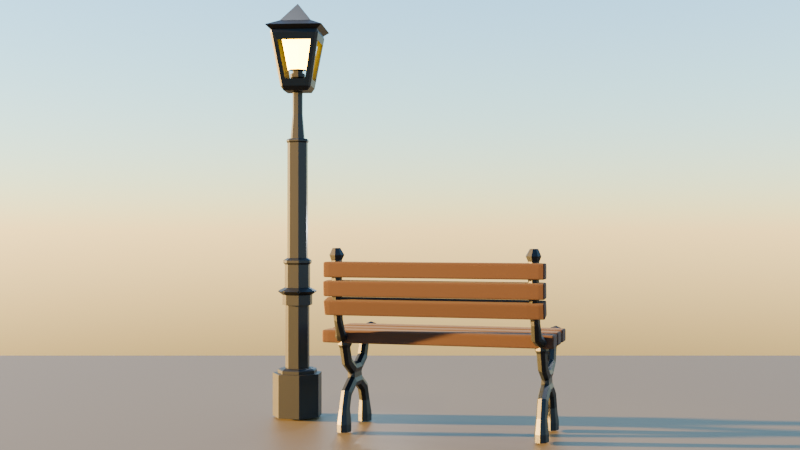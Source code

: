 # Source: lantern.blend  (saved by Blender 4.4.32; exported with 4.5.12 LTS)
import bpy
from mathutils import Matrix  # noqa: F401  (used for matrix-valued properties, if any)

bpy.ops.wm.read_factory_settings(use_empty=True)
scene = bpy.context.scene
scene.name = 'Scene'

# ---- collections
col_collection = bpy.data.collections.new('Collection'); scene.collection.children.link(col_collection)

# ---- materials (node trees are filled in below, after node groups)
mat_bench_metal = bpy.data.materials.new('bench metal')
mat_light = bpy.data.materials.new('light')
mat_wood_bench = bpy.data.materials.new('wood bench')
mat_material_002 = bpy.data.materials.new('Material.002')

# ---- material node trees
mat_bench_metal.use_nodes = True; mat_bench_metal.node_tree.nodes.clear()
_N = mat_bench_metal.node_tree.nodes; _L = mat_bench_metal.node_tree.links
n0 = _N.new('ShaderNodeBsdfPrincipled'); n0.name = 'Principled BSDF'; n0.location = (10, 300)
n0.inputs[0].default_value = (0.002731, 0.006049, 0.01096, 1.0)
n0.inputs[1].default_value = 0.4818
n0.inputs[2].default_value = 0.4818
n1 = _N.new('ShaderNodeOutputMaterial'); n1.name = 'Material Output'; n1.location = (300, 300)
_L.new(n0.outputs[0], n1.inputs[0])
n1.is_active_output = True
mat_light.use_nodes = True; mat_light.node_tree.nodes.clear()
_N = mat_light.node_tree.nodes; _L = mat_light.node_tree.links
n0 = _N.new('ShaderNodeBsdfPrincipled'); n0.name = 'Principled BSDF'; n0.location = (10, 300)
n0.inputs[0].default_value = (0.8003, 0.5478, 0.02605, 1.0)
n0.inputs[27].default_value = (1.0, 0.5052, 0.0, 1.0)
n0.inputs[28].default_value = 39.9
n1 = _N.new('ShaderNodeOutputMaterial'); n1.name = 'Material Output'; n1.location = (300, 300)
_L.new(n0.outputs[0], n1.inputs[0])
n1.is_active_output = True
mat_wood_bench.use_nodes = True; mat_wood_bench.node_tree.nodes.clear()
_N = mat_wood_bench.node_tree.nodes; _L = mat_wood_bench.node_tree.links
n0 = _N.new('ShaderNodeBsdfPrincipled'); n0.name = 'Principled BSDF'; n0.location = (10, 300)
n0.inputs[0].default_value = (0.03434, 0.01298, 0.006512, 1.0)
n0.inputs[2].default_value = 1.0
n1 = _N.new('ShaderNodeOutputMaterial'); n1.name = 'Material Output'; n1.location = (300, 300)
_L.new(n0.outputs[0], n1.inputs[0])
n1.is_active_output = True
mat_material_002.use_nodes = True; mat_material_002.node_tree.nodes.clear()
_N = mat_material_002.node_tree.nodes; _L = mat_material_002.node_tree.links
n0 = _N.new('ShaderNodeBsdfPrincipled'); n0.name = 'Principled BSDF'; n0.location = (10, 300)
n0.inputs[0].default_value = (0.07578, 0.0588, 0.0258, 1.0)
n1 = _N.new('ShaderNodeOutputMaterial'); n1.name = 'Material Output'; n1.location = (300, 300)
_L.new(n0.outputs[0], n1.inputs[0])
n1.is_active_output = True

# ---- world
world_world = bpy.data.worlds.new('World'); scene.world = world_world
world_world.use_nodes = True; world_world.node_tree.nodes.clear()
_N = world_world.node_tree.nodes; _L = world_world.node_tree.links
n0 = _N.new('ShaderNodeOutputWorld'); n0.name = 'World Output'; n0.location = (300, 300)
n1 = _N.new('ShaderNodeBackground'); n1.name = 'Background'; n1.location = (10, 300)
n2 = _N.new('ShaderNodeTexSky'); n2.name = 'Sky Texture'; n2.location = (-190, 273)
n2.sun_size = 0.0322
n2.sun_elevation = 0.1152
n2.air_density = 1.236
n2.dust_density = 0.0
n2.ozone_density = 3.677
_L.new(n1.outputs[0], n0.inputs[0])
_L.new(n2.outputs[0], n1.inputs[0])
n0.is_active_output = True
world_world.color = (0.05088, 0.05088, 0.05088)
world_world.sun_shadow_jitter_overblur = 0.0

# ---- cameras
cam_camera = bpy.data.cameras.new('Camera')
cam_camera.clip_end = 100.0
cam_camera.ortho_scale = 7.314

# ---- lights
light_light_001 = bpy.data.lights.new('Light.001', 'POINT')
light_light_001.energy = 2e+04
light_light_001.shadow_soft_size = 0.1
light_light_003 = bpy.data.lights.new('Light.003', 'POINT')
light_light_003.energy = 2000.0
light_light_003.shadow_soft_size = 0.1
light_light_004 = bpy.data.lights.new('Light.004', 'POINT')
light_light_004.energy = 2000.0
light_light_004.shadow_soft_size = 0.1

# ---- meshes
me_cylinder = bpy.data.meshes.new('Cylinder')
me_cylinder.from_pydata([(1.798e-08, 1.514, -0.976), (1.798e-08, 1.514, -0.3316), (1.184, 0.9442, -0.976), (1.184, 0.9442, -0.3316), (1.476, -0.337, -0.976), (1.476, -0.337, -0.3316), (0.6571, -1.364, -0.976), (0.6571, -1.364, -0.3316), (-0.6571, -1.364, -0.976), (-0.6571, -1.364, -0.3316), (-1.476, -0.337, -0.976), (-1.476, -0.337, -0.3316), (-1.184, 0.9442, -0.976), (-1.184, 0.9442, -0.3316), (1.54e-08, 1.212, -0.3316), (0.9475, 0.7556, -0.3316), (1.181, -0.2697, -0.3316), (0.5258, -1.092, -0.3316), (-0.5258, -1.092, -0.3316), (-1.181, -0.2697, -0.3316), (-0.9475, 0.7556, -0.3316), (1.54e-08, 1.212, -0.2861), (0.9475, 0.7556, -0.2861), (1.181, -0.2697, -0.2861), (0.5258, -1.092, -0.2861), (-0.5258, -1.092, -0.2861), (-1.181, -0.2697, -0.2861), (-0.9475, 0.7556, -0.2861), (1.345e-08, 0.7462, -0.2564), (0.5834, 0.4653, -0.2564), (0.7275, -0.166, -0.2564), (0.3238, -0.6723, -0.2564), (-0.3238, -0.6723, -0.2564), (-0.7275, -0.166, -0.2564), (-0.5834, 0.4653, -0.2564), (1.345e-08, 0.7462, 0.6881), (0.5834, 0.4653, 0.6881), (0.7275, -0.166, 0.6881), (0.3238, -0.6723, 0.6881), (-0.3238, -0.6723, 0.6881), (-0.7275, -0.166, 0.6881), (-0.5834, 0.4653, 0.6881), (8.551e-09, 0.9232, 0.6881), (0.7218, 0.5756, 0.6881), (0.9, -0.2054, 0.6881), (0.4006, -0.8318, 0.6881), (-0.4006, -0.8318, 0.6881), (-0.9, -0.2054, 0.6881), (-0.7218, 0.5756, 0.6881), (8.551e-09, 0.9232, 0.8379), (0.7218, 0.5756, 0.8379), (0.9, -0.2054, 0.8379), (0.4006, -0.8318, 0.8379), (-0.4006, -0.8318, 0.8379), (-0.9, -0.2054, 0.8379), (-0.7218, 0.5756, 0.8379), (7.075e-09, 0.7857, 0.9498), (0.6143, 0.4899, 0.9498), (0.766, -0.1748, 0.9498), (0.3409, -0.7079, 0.9498), (-0.3409, -0.7079, 0.9498), (-0.766, -0.1748, 0.9498), (-0.6143, 0.4899, 0.9498), (7.075e-09, 0.7857, 1.294), (0.6143, 0.4899, 1.294), (0.766, -0.1748, 1.294), (0.3409, -0.7079, 1.294), (-0.3409, -0.7079, 1.294), (-0.766, -0.1748, 1.294), (-0.6143, 0.4899, 1.294), (-1.193e-07, 0.6315, 1.395), (0.4937, 0.3938, 1.395), (0.6157, -0.1405, 1.395), (0.274, -0.569, 1.395), (-0.274, -0.569, 1.395), (-0.6157, -0.1405, 1.395), (-0.4937, 0.3938, 1.395), (-1.193e-07, 0.6315, 3.124), (0.4937, 0.3938, 3.124), (0.6157, -0.1405, 3.124), (0.274, -0.569, 3.124), (-0.274, -0.569, 3.124), (-0.6157, -0.1405, 3.124), (-0.4937, 0.3938, 3.124), (-1.193e-07, 0.6315, 3.184), (0.4937, 0.3938, 3.184), (0.6157, -0.1405, 3.184), (0.274, -0.569, 3.184), (-0.274, -0.569, 3.184), (-0.6157, -0.1405, 3.184), (-0.4937, 0.3938, 3.184), (-1.226e-07, 0.4417, 3.184), (0.3453, 0.2754, 3.184), (0.4306, -0.09828, 3.184), (0.1916, -0.3979, 3.184), (-0.1916, -0.3979, 3.184), (-0.4306, -0.09828, 3.184), (-0.3453, 0.2754, 3.184), (-1.26e-07, 0.3127, 3.926), (0.2445, 0.1949, 3.926), (0.3048, -0.06958, 3.926), (0.1357, -0.2817, 3.926), (-0.1357, -0.2817, 3.926), (-0.3048, -0.06958, 3.926), (-0.2445, 0.1949, 3.926), (-0.7398, -0.7398, 3.895), (-0.7848, -0.9164, 3.96), (-0.9164, -0.7848, 3.96), (-1.3, -1.432, 4.734), (-1.373, -1.373, 4.783), (-1.432, -1.3, 4.734), (-0.7398, 0.7398, 3.895), (-0.9164, 0.7848, 3.96), (-0.7848, 0.9164, 3.96), (-1.373, 1.373, 4.783), (-1.3, 1.432, 4.734), (-1.432, 1.3, 4.734), (0.7398, -0.7398, 3.895), (0.9164, -0.7848, 3.96), (0.7848, -0.9164, 3.96), (1.373, -1.373, 4.783), (1.3, -1.432, 4.734), (1.432, -1.3, 4.734), (0.7398, 0.7398, 3.895), (0.7848, 0.9164, 3.96), (0.9164, 0.7848, 3.96), (1.373, 1.373, 4.783), (1.432, 1.3, 4.734), (1.3, 1.432, 4.734), (-3.214e-09, 1.607e-09, 5.226), (-0.9263, -0.9263, 4.936), (-0.9263, 0.9263, 4.936), (0.9263, -0.9263, 4.936), (0.9263, 0.9263, 4.936), (1.686, 1.686, 4.846), (1.686, -1.686, 4.846), (-1.686, 1.686, 4.846), (-1.686, -1.686, 4.846), (-0.2445, 0.1949, 3.555), (-1.26e-07, 0.3127, 3.555), (-0.1357, -0.2817, 3.555), (-0.3048, -0.06958, 3.555), (0.3048, -0.06958, 3.555), (0.1357, -0.2817, 3.555), (0.2445, 0.1949, 3.555), (0.1555, 0.124, 4.037), (-1.282e-07, 0.1989, 4.037), (0.1939, -0.04425, 4.037), (0.08628, -0.1792, 4.037), (-0.08628, -0.1792, 4.037), (-0.1939, -0.04425, 4.037), (-0.1555, 0.124, 4.037), (0.1217, 0.09702, 4.037), (-1.294e-07, 0.1556, 4.037), (0.1517, -0.03463, 4.037), (0.06752, -0.1402, 4.037), (-0.06752, -0.1402, 4.037), (-0.1517, -0.03463, 4.037), (-0.1217, 0.09702, 4.037), (0.3624, 0.289, 4.109), (-1.181e-07, 0.4635, 4.109), (0.4519, -0.1031, 4.109), (0.2011, -0.4176, 4.109), (-0.2011, -0.4176, 4.109), (-0.4519, -0.1031, 4.109), (-0.3624, 0.289, 4.109), (0.3624, 0.289, 4.164), (-1.181e-07, 0.4635, 4.164), (0.4519, -0.1031, 4.164), (0.2011, -0.4176, 4.164), (-0.2011, -0.4176, 4.164), (-0.4519, -0.1031, 4.164), (-0.3624, 0.289, 4.164), (0.2544, 0.2028, 4.164), (-1.261e-07, 0.3253, 4.164), (0.3172, -0.0724, 4.164), (0.1412, -0.2931, 4.164), (-0.1412, -0.2931, 4.164), (-0.3172, -0.0724, 4.164), (-0.2544, 0.2028, 4.164), (0.2544, 0.2028, 4.201), (-1.261e-07, 0.3253, 4.201), (0.3172, -0.0724, 4.201), (0.1412, -0.2931, 4.201), (-0.1412, -0.2931, 4.201), (-0.3172, -0.0724, 4.201), (-0.2544, 0.2028, 4.201), (-0.7848, -0.9164, 3.96), (-1.3, -1.432, 4.734), (0.7848, -0.9164, 3.96), (1.3, -1.432, 4.734), (-0.6003, -0.977, 4.065), (-0.9947, -1.371, 4.629), (0.6003, -0.977, 4.065), (0.9947, -1.371, 4.629), (-0.977, -0.6003, 4.065), (-1.371, -0.9947, 4.629), (-0.977, 0.6003, 4.065), (-1.371, 0.9947, 4.629), (-0.6003, 0.977, 4.065), (-0.9947, 1.371, 4.629), (0.6003, 0.977, 4.065), (0.9947, 1.371, 4.629), (0.977, -0.6003, 4.065), (1.371, -0.9947, 4.629), (0.977, 0.6003, 4.065), (1.371, 0.9947, 4.629), (0.1929, 0.1538, 4.247), (-1.306e-07, 0.2467, 4.247), (0.2405, -0.0549, 4.247), (0.1071, -0.2223, 4.247), (-0.1071, -0.2223, 4.247), (-0.2405, -0.0549, 4.247), (-0.1929, 0.1538, 4.247), (0.4604, 0.3671, 4.221), (-1.139e-07, 0.5888, 4.221), (0.5741, -0.131, 4.221), (0.2555, -0.5305, 4.221), (-0.2555, -0.5305, 4.221), (-0.5741, -0.131, 4.221), (-0.4604, 0.3671, 4.221), (0.8625, 0.6878, 4.864), (-8.703e-08, 1.103, 4.864), (1.076, -0.2455, 4.864), (0.4787, -0.994, 4.864), (-0.4787, -0.994, 4.864), (-1.076, -0.2455, 4.864), (-0.8625, 0.6878, 4.864), (-0.8444, 0.8473, 0.8938), (-0.864, 0.689, 0.8687), (-1.014, 0.6347, 0.8938), (-0.8632, 0.6884, 0.9117), (-0.136, 1.188, 0.8938), (4.21e-09, 1.104, 0.9117), (0.136, 1.188, 0.8938), (5.421e-09, 1.105, 0.8687), (-0.6382, -1.012, 0.8938), (-0.4795, -0.9957, 0.8687), (-0.3931, -1.13, 0.8938), (-0.479, -0.9947, 0.9117), (-1.128, -0.3971, 0.8938), (-1.076, -0.2457, 0.9117), (-1.189, -0.1319, 0.8938), (-1.077, -0.2459, 0.8687), (1.128, -0.3971, 0.8938), (1.077, -0.2459, 0.8687), (1.189, -0.1319, 0.8938), (1.076, -0.2457, 0.9117), (0.6382, -1.012, 0.8938), (0.479, -0.9947, 0.9117), (0.3931, -1.13, 0.8938), (0.4795, -0.9957, 0.8687), (0.8444, 0.8473, 0.8938), (0.8632, 0.6884, 0.9117), (1.014, 0.6347, 0.8938), (0.864, 0.689, 0.8687), (-0.6907, 0.5508, 1.357), (-0.6927, 0.5524, 1.322), (-3.051e-08, 0.886, 1.322), (-7.505e-08, 0.8834, 1.357), (-0.3833, -0.7959, 1.357), (-0.3844, -0.7983, 1.322), (-0.8638, -0.1972, 1.322), (-0.8613, -0.1966, 1.357), (0.8613, -0.1966, 1.357), (0.8638, -0.1972, 1.322), (0.3844, -0.7983, 1.322), (0.3833, -0.7959, 1.357), (0.6951, 0.5543, 1.322), (0.6931, 0.5527, 1.357), (1.613e-08, 1.155, -0.2738), (1.623e-08, 0.9934, -0.2564), (0.7767, 0.6194, -0.2564), (0.9032, 0.7203, -0.2738), (0.9685, -0.2211, -0.2564), (1.126, -0.2571, -0.2738), (0.431, -0.895, -0.2564), (0.5012, -1.041, -0.2738), (-0.431, -0.895, -0.2564), (-0.5012, -1.041, -0.2738), (-0.9685, -0.2211, -0.2564), (-1.126, -0.2571, -0.2738), (-0.7767, 0.6194, -0.2564), (-0.9032, 0.7203, -0.2738), (-0.543, 0.433, 3.163), (-0.543, 0.433, 3.145), (-1.175e-07, 0.6945, 3.145), (-1.175e-07, 0.6945, 3.163), (-0.3013, -0.6257, 3.163), (-0.3013, -0.6257, 3.145), (-0.6771, -0.1545, 3.145), (-0.6771, -0.1545, 3.163), (0.6771, -0.1545, 3.163), (0.6771, -0.1545, 3.145), (0.3013, -0.6257, 3.145), (0.3013, -0.6257, 3.163), (0.543, 0.433, 3.145), (0.543, 0.433, 3.163)], [], [(0, 1, 3, 2), (2, 3, 5, 4), (4, 5, 7, 6), (6, 7, 9, 8), (8, 9, 11, 10), (7, 5, 16, 17), (10, 11, 13, 12), (12, 13, 1, 0), (0, 2, 4, 6, 8, 10, 12), (20, 19, 26, 27), (13, 11, 19, 20), (9, 7, 17, 18), (1, 13, 20, 14), (5, 3, 15, 16), (11, 9, 18, 19), (3, 1, 14, 15), (274, 272, 29, 30), (18, 17, 24, 25), (16, 15, 22, 23), (14, 20, 27, 21), (19, 18, 25, 26), (17, 16, 23, 24), (15, 14, 21, 22), (280, 278, 32, 33), (282, 280, 33, 34), (25, 24, 277, 279), (271, 282, 34, 28), (278, 276, 31, 32), (276, 274, 30, 31), (29, 28, 35, 36), (23, 22, 273, 275), (21, 27, 283, 270), (26, 25, 279, 281), (24, 23, 275, 277), (22, 21, 270, 273), (27, 26, 281, 283), (35, 41, 48, 42), (34, 33, 40, 41), (32, 31, 38, 39), (30, 29, 36, 37), (28, 34, 41, 35), (33, 32, 39, 40), (31, 30, 37, 38), (43, 42, 49, 50), (40, 39, 46, 47), (38, 37, 44, 45), (36, 35, 42, 43), (41, 40, 47, 48), (39, 38, 45, 46), (37, 36, 43, 44), (55, 54, 243, 242, 230, 229), (48, 47, 54, 55), (46, 45, 52, 53), (44, 43, 50, 51), (42, 48, 55, 49), (47, 46, 53, 54), (45, 44, 51, 52), (58, 57, 64, 65), (53, 52, 251, 250, 238, 237), (51, 50, 255, 254, 246, 245), (239, 238, 250, 249, 59, 60), (49, 55, 229, 228, 232, 235), (54, 53, 237, 236, 240, 243), (52, 51, 245, 244, 248, 251), (247, 246, 254, 253, 57, 58), (50, 49, 235, 234, 252, 255), (253, 252, 234, 233, 56, 57), (249, 248, 244, 247, 58, 59), (241, 240, 236, 239, 60, 61), (233, 232, 228, 231, 62, 56), (69, 68, 262, 257), (56, 62, 69, 63), (61, 60, 67, 68), (59, 58, 65, 66), (57, 56, 63, 64), (62, 61, 68, 69), (60, 59, 66, 67), (74, 73, 80, 81), (67, 66, 266, 261), (65, 64, 268, 265), (260, 267, 73, 74), (63, 69, 257, 258), (68, 67, 261, 262), (66, 65, 265, 266), (264, 269, 71, 72), (64, 63, 258, 268), (269, 259, 70, 71), (267, 264, 72, 73), (263, 260, 74, 75), (259, 256, 76, 70), (83, 82, 290, 285), (72, 71, 78, 79), (70, 76, 83, 77), (75, 74, 81, 82), (73, 72, 79, 80), (71, 70, 77, 78), (76, 75, 82, 83), (90, 89, 96, 97), (81, 80, 294, 289), (79, 78, 296, 293), (288, 295, 87, 88), (77, 83, 285, 286), (82, 81, 289, 290), (80, 79, 293, 294), (292, 297, 85, 86), (78, 77, 286, 296), (297, 287, 84, 85), (295, 292, 86, 87), (291, 288, 88, 89), (287, 284, 90, 84), (139, 138, 104, 98), (88, 87, 94, 95), (86, 85, 92, 93), (84, 90, 97, 91), (89, 88, 95, 96), (87, 86, 93, 94), (85, 84, 91, 92), (98, 104, 151, 146), (141, 140, 102, 103), (143, 142, 100, 101), (144, 139, 98, 99), (138, 141, 103, 104), (140, 143, 101, 102), (142, 144, 99, 100), (120, 126, 134, 135), (105, 106, 107), (108, 109, 110), (111, 112, 113), (114, 115, 116), (117, 118, 119), (120, 121, 122), (123, 124, 125), (126, 127, 128), (111, 105, 107, 112), (106, 108, 110, 107), (109, 114, 116, 110), (115, 113, 112, 116), (123, 111, 113, 124), (114, 126, 128, 115), (127, 125, 124, 128), (117, 123, 125, 118), (126, 120, 122, 127), (121, 119, 118, 122), (105, 117, 119, 106), (120, 109, 108, 121), (111, 123, 117, 105), (132, 133, 129), (130, 132, 129), (133, 131, 129), (136, 137, 130, 131), (134, 136, 131, 133), (135, 134, 133, 132), (131, 130, 129), (109, 120, 135, 137), (114, 109, 137, 136), (126, 114, 136, 134), (137, 135, 132, 130), (93, 92, 144, 142), (95, 94, 143, 140), (97, 96, 141, 138), (92, 91, 139, 144), (94, 93, 142, 143), (96, 95, 140, 141), (91, 97, 138, 139), (151, 150, 157, 158), (103, 102, 149, 150), (101, 100, 147, 148), (99, 98, 146, 145), (104, 103, 150, 151), (102, 101, 148, 149), (100, 99, 145, 147), (153, 158, 165, 160), (149, 148, 155, 156), (147, 145, 152, 154), (146, 151, 158, 153), (150, 149, 156, 157), (148, 147, 154, 155), (145, 146, 153, 152), (157, 156, 163, 164), (155, 154, 161, 162), (152, 153, 160, 159), (158, 157, 164, 165), (156, 155, 162, 163), (154, 152, 159, 161), (161, 159, 166, 168), (172, 171, 178, 179), (160, 165, 172, 167), (164, 163, 170, 171), (162, 161, 168, 169), (159, 160, 167, 166), (165, 164, 171, 172), (163, 162, 169, 170), (174, 179, 186, 181), (170, 169, 176, 177), (168, 166, 173, 175), (167, 172, 179, 174), (171, 170, 177, 178), (169, 168, 175, 176), (166, 167, 174, 173), (184, 183, 210, 211), (178, 177, 184, 185), (176, 175, 182, 183), (173, 174, 181, 180), (179, 178, 185, 186), (177, 176, 183, 184), (175, 173, 180, 182), (121, 108, 188, 190), (106, 119, 189, 187), (108, 106, 187, 188), (119, 121, 190, 189), (187, 189, 193, 191), (188, 187, 191, 192), (190, 188, 192, 194), (189, 190, 194, 193), (116, 112, 197, 198), (110, 116, 198, 196), (107, 110, 196, 195), (112, 107, 195, 197), (124, 113, 199, 201), (113, 115, 200, 199), (128, 124, 201, 202), (115, 128, 202, 200), (125, 127, 206, 205), (122, 118, 203, 204), (127, 122, 204, 206), (118, 125, 205, 203), (212, 211, 218, 219), (182, 180, 207, 209), (181, 186, 213, 208), (185, 184, 211, 212), (183, 182, 209, 210), (180, 181, 208, 207), (186, 185, 212, 213), (216, 214, 221, 223), (210, 209, 216, 217), (207, 208, 215, 214), (213, 212, 219, 220), (211, 210, 217, 218), (209, 207, 214, 216), (208, 213, 220, 215), (221, 222, 227, 226, 225, 224, 223), (215, 220, 227, 222), (219, 218, 225, 226), (217, 216, 223, 224), (214, 215, 222, 221), (220, 219, 226, 227), (218, 217, 224, 225), (228, 229, 230, 231), (232, 233, 234, 235), (236, 237, 238, 239), (240, 241, 242, 243), (244, 245, 246, 247), (248, 249, 250, 251), (252, 253, 254, 255), (231, 230, 242, 241, 61, 62), (269, 264, 265, 268), (267, 260, 261, 266), (263, 256, 257, 262), (259, 269, 268, 258), (264, 267, 266, 265), (260, 263, 262, 261), (256, 259, 258, 257), (256, 263, 75, 76), (273, 270, 271, 272), (275, 273, 272, 274), (277, 275, 274, 276), (279, 277, 276, 278), (281, 279, 278, 280), (283, 281, 280, 282), (270, 283, 282, 271), (272, 271, 28, 29), (297, 292, 293, 296), (295, 288, 289, 294), (291, 284, 285, 290), (287, 297, 296, 286), (292, 295, 294, 293), (288, 291, 290, 289), (284, 287, 286, 285), (284, 291, 89, 90)])
me_cylinder.polygons.foreach_set('material_index', [0, 0, 0, 0, 0, 0, 0, 0, 0, 0, 0, 0, 0, 0, 0, 0, 0, 0, 0, 0, 0, 0, 0, 0, 0, 0, 0, 0, 0, 0, 0, 0, 0, 0, 0, 0, 0, 0, 0, 0, 0, 0, 0, 0, 0, 0, 0, 0, 0, 0, 0, 0, 0, 0, 0, 0, 0, 0, 0, 0, 0, 0, 0, 0, 0, 0, 0, 0, 0, 0, 0, 0, 0, 0, 0, 0, 0, 0, 0, 0, 0, 0, 0, 0, 0, 0, 0, 0, 0, 0, 0, 0, 0, 0, 0, 0, 0, 0, 0, 0, 0, 0, 0, 0, 0, 0, 0, 0, 0, 0, 0, 0, 0, 0, 0, 0, 0, 0, 0, 0, 0, 0, 0, 0, 0, 0, 0, 0, 0, 0, 0, 0, 0, 0, 0, 0, 0, 0, 0, 0, 0, 0, 0, 0, 0, 0, 0, 0, 0, 0, 0, 0, 0, 0, 0, 0, 0, 0, 0, 0, 0, 0, 0, 0, 0, 0, 0, 0, 0, 0, 0, 0, 0, 0, 0, 0, 0, 0, 0, 0, 0, 0, 0, 0, 0, 0, 0, 0, 0, 0, 0, 0, 0, 0, 0, 0, 0, 0, 0, 0, 0, 0, 0, 0, 0, 0, 0, 0, 0, 0, 0, 0, 0, 0, 0, 0, 0, 0, 0, 0, 0, 0, 0, 0, 0, 0, 0, 0, 0, 0, 0, 0, 0, 1, 0, 0, 0, 0, 0, 0, 0, 1, 1, 1, 1, 1, 1, 0, 0, 0, 0, 0, 0, 0, 0, 0, 0, 0, 0, 0, 0, 0, 0, 0, 0, 0, 0, 0, 0, 0, 0, 0, 0, 0, 0, 0, 0, 0, 0])
_uv = me_cylinder.uv_layers.new(name='UVMap')
_uv.uv.foreach_set('vector', [1.0, 0.5, 1.0, 1.0, 0.8571, 1.0, 0.8571, 0.5, 0.8571, 0.5, 0.8571, 1.0, 0.7143, 1.0, 0.7143, 0.5, 0.7143, 0.5, 0.7143, 1.0, 0.5714, 1.0, 0.5714, 0.5, 0.5714, 0.5, 0.5714, 1.0, 0.4286, 1.0, 0.4286, 0.5, 0.4286, 0.5, 0.4286, 1.0, 0.2857, 1.0, 0.2857, 0.5, 0.5714, 1.0, 0.7143, 1.0, 0.7143, 1.0, 0.5714, 1.0, 0.2857, 0.5, 0.2857, 1.0, 0.1429, 1.0, 0.1429, 0.5, 0.1429, 0.5, 0.1429, 1.0, 2.98e-08, 1.0, 2.98e-08, 0.5, 0.75, 0.49, 0.9376, 0.3996, 0.984, 0.1966, 0.8541, 0.03377, 0.6459, 0.03377, 0.516, 0.1966, 0.5624, 0.3996, 0.1429, 1.0, 0.2857, 1.0, 0.2857, 1.0, 0.1429, 1.0, 0.1429, 1.0, 0.2857, 1.0, 0.2857, 1.0, 0.1429, 1.0, 0.4286, 1.0, 0.5714, 1.0, 0.5714, 1.0, 0.4286, 1.0, 2.98e-08, 1.0, 0.1429, 1.0, 0.1429, 1.0, 2.98e-08, 1.0, 0.7143, 1.0, 0.8571, 1.0, 0.8571, 1.0, 0.7143, 1.0, 0.2857, 1.0, 0.4286, 1.0, 0.4286, 1.0, 0.2857, 1.0, 0.8571, 1.0, 1.0, 1.0, 1.0, 1.0, 0.8571, 1.0, 0.7143, 1.0, 0.8571, 1.0, 0.8571, 1.0, 0.7143, 1.0, 0.4286, 1.0, 0.5714, 1.0, 0.5714, 1.0, 0.4286, 1.0, 0.7143, 1.0, 0.8571, 1.0, 0.8571, 1.0, 0.7143, 1.0, 2.98e-08, 1.0, 0.1429, 1.0, 0.1429, 1.0, 2.98e-08, 1.0, 0.2857, 1.0, 0.4286, 1.0, 0.4286, 1.0, 0.2857, 1.0, 0.5714, 1.0, 0.7143, 1.0, 0.7143, 1.0, 0.5714, 1.0, 0.8571, 1.0, 1.0, 1.0, 1.0, 1.0, 0.8571, 1.0, 0.2857, 1.0, 0.4286, 1.0, 0.4286, 1.0, 0.2857, 1.0, 0.1429, 1.0, 0.2857, 1.0, 0.2857, 1.0, 0.1429, 1.0, 0.4286, 1.0, 0.5714, 1.0, 0.5714, 1.0, 0.4286, 1.0, 2.98e-08, 1.0, 0.1429, 1.0, 0.1429, 1.0, 2.98e-08, 1.0, 0.4286, 1.0, 0.5714, 1.0, 0.5714, 1.0, 0.4286, 1.0, 0.5714, 1.0, 0.7143, 1.0, 0.7143, 1.0, 0.5714, 1.0, 0.8571, 1.0, 1.0, 1.0, 1.0, 1.0, 0.8571, 1.0, 0.7143, 1.0, 0.8571, 1.0, 0.8571, 1.0, 0.7143, 1.0, 2.98e-08, 1.0, 0.1429, 1.0, 0.1429, 1.0, 2.98e-08, 1.0, 0.2857, 1.0, 0.4286, 1.0, 0.4286, 1.0, 0.2857, 1.0, 0.5714, 1.0, 0.7143, 1.0, 0.7143, 1.0, 0.5714, 1.0, 0.8571, 1.0, 1.0, 1.0, 1.0, 1.0, 0.8571, 1.0, 0.1429, 1.0, 0.2857, 1.0, 0.2857, 1.0, 0.1429, 1.0, 2.98e-08, 1.0, 0.1429, 1.0, 0.1429, 1.0, 2.98e-08, 1.0, 0.1429, 1.0, 0.2857, 1.0, 0.2857, 1.0, 0.1429, 1.0, 0.4286, 1.0, 0.5714, 1.0, 0.5714, 1.0, 0.4286, 1.0, 0.7143, 1.0, 0.8571, 1.0, 0.8571, 1.0, 0.7143, 1.0, 2.98e-08, 1.0, 0.1429, 1.0, 0.1429, 1.0, 2.98e-08, 1.0, 0.2857, 1.0, 0.4286, 1.0, 0.4286, 1.0, 0.2857, 1.0, 0.5714, 1.0, 0.7143, 1.0, 0.7143, 1.0, 0.5714, 1.0, 0.8571, 1.0, 1.0, 1.0, 1.0, 1.0, 0.8571, 1.0, 0.2857, 1.0, 0.4286, 1.0, 0.4286, 1.0, 0.2857, 1.0, 0.5714, 1.0, 0.7143, 1.0, 0.7143, 1.0, 0.5714, 1.0, 0.8571, 1.0, 1.0, 1.0, 1.0, 1.0, 0.8571, 1.0, 0.1429, 1.0, 0.2857, 1.0, 0.2857, 1.0, 0.1429, 1.0, 0.4286, 1.0, 0.5714, 1.0, 0.5714, 1.0, 0.4286, 1.0, 0.7143, 1.0, 0.8571, 1.0, 0.8571, 1.0, 0.7143, 1.0, 0.1429, 1.0, 0.2857, 1.0, 0.2857, 1.0, 0.2659, 1.0, 0.1627, 1.0, 0.1429, 1.0, 0.1429, 1.0, 0.2857, 1.0, 0.2857, 1.0, 0.1429, 1.0, 0.4286, 1.0, 0.5714, 1.0, 0.5714, 1.0, 0.4286, 1.0, 0.7143, 1.0, 0.8571, 1.0, 0.8571, 1.0, 0.7143, 1.0, 2.98e-08, 1.0, 0.1429, 1.0, 0.1429, 1.0, 2.98e-08, 1.0, 0.2857, 1.0, 0.4286, 1.0, 0.4286, 1.0, 0.2857, 1.0, 0.5714, 1.0, 0.7143, 1.0, 0.7143, 1.0, 0.5714, 1.0, 0.7143, 1.0, 0.8571, 1.0, 0.8571, 1.0, 0.7143, 1.0, 0.4286, 1.0, 0.5714, 1.0, 0.5714, 1.0, 0.5516, 1.0, 0.4484, 1.0, 0.4286, 1.0, 0.7143, 1.0, 0.8571, 1.0, 0.8571, 1.0, 0.8373, 1.0, 0.7341, 1.0, 0.7143, 1.0, 0.4286, 1.0, 0.4484, 1.0, 0.5516, 1.0, 0.5714, 1.0, 0.5714, 1.0, 0.4286, 1.0, 2.98e-08, 1.0, 0.1429, 1.0, 0.1429, 1.0, 0.123, 1.0, 0.01982, 1.0, 2.98e-08, 1.0, 0.2857, 1.0, 0.4286, 1.0, 0.4286, 1.0, 0.4088, 1.0, 0.3055, 1.0, 0.2857, 1.0, 0.5714, 1.0, 0.7143, 1.0, 0.7143, 1.0, 0.6945, 1.0, 0.5912, 1.0, 0.5714, 1.0, 0.7143, 1.0, 0.7341, 1.0, 0.8373, 1.0, 0.8571, 1.0, 0.8571, 1.0, 0.7143, 1.0, 0.8571, 1.0, 1.0, 1.0, 1.0, 1.0, 0.9802, 1.0, 0.877, 1.0, 0.8571, 1.0, 0.8571, 1.0, 0.877, 1.0, 0.9802, 1.0, 1.0, 1.0, 1.0, 1.0, 0.8571, 1.0, 0.5714, 1.0, 0.5912, 1.0, 0.6945, 1.0, 0.7143, 1.0, 0.7143, 1.0, 0.5714, 1.0, 0.2857, 1.0, 0.3055, 1.0, 0.4088, 1.0, 0.4286, 1.0, 0.4286, 1.0, 0.2857, 1.0, 2.98e-08, 1.0, 0.01982, 1.0, 0.123, 1.0, 0.1429, 1.0, 0.1429, 1.0, 2.98e-08, 1.0, 0.1429, 1.0, 0.2857, 1.0, 0.2857, 1.0, 0.1429, 1.0, 2.98e-08, 1.0, 0.1429, 1.0, 0.1429, 1.0, 2.98e-08, 1.0, 0.2857, 1.0, 0.4286, 1.0, 0.4286, 1.0, 0.2857, 1.0, 0.5714, 1.0, 0.7143, 1.0, 0.7143, 1.0, 0.5714, 1.0, 0.8571, 1.0, 1.0, 1.0, 1.0, 1.0, 0.8571, 1.0, 0.1429, 1.0, 0.2857, 1.0, 0.2857, 1.0, 0.1429, 1.0, 0.4286, 1.0, 0.5714, 1.0, 0.5714, 1.0, 0.4286, 1.0, 0.4286, 1.0, 0.5714, 1.0, 0.5714, 1.0, 0.4286, 1.0, 0.4286, 1.0, 0.5714, 1.0, 0.5714, 1.0, 0.4286, 1.0, 0.7143, 1.0, 0.8571, 1.0, 0.8571, 1.0, 0.7143, 1.0, 0.4286, 1.0, 0.5714, 1.0, 0.5714, 1.0, 0.4286, 1.0, 2.98e-08, 1.0, 0.1429, 1.0, 0.1429, 1.0, 2.98e-08, 1.0, 0.2857, 1.0, 0.4286, 1.0, 0.4286, 1.0, 0.2857, 1.0, 0.5714, 1.0, 0.7143, 1.0, 0.7143, 1.0, 0.5714, 1.0, 0.7143, 1.0, 0.8571, 1.0, 0.8571, 1.0, 0.7143, 1.0, 0.8571, 1.0, 1.0, 1.0, 1.0, 1.0, 0.8571, 1.0, 0.8571, 1.0, 1.0, 1.0, 1.0, 1.0, 0.8571, 1.0, 0.5714, 1.0, 0.7143, 1.0, 0.7143, 1.0, 0.5714, 1.0, 0.2857, 1.0, 0.4286, 1.0, 0.4286, 1.0, 0.2857, 1.0, 2.98e-08, 1.0, 0.1429, 1.0, 0.1429, 1.0, 2.98e-08, 1.0, 0.1429, 1.0, 0.2857, 1.0, 0.2857, 1.0, 0.1429, 1.0, 0.7143, 1.0, 0.8571, 1.0, 0.8571, 1.0, 0.7143, 1.0, 2.98e-08, 1.0, 0.1429, 1.0, 0.1429, 1.0, 2.98e-08, 1.0, 0.2857, 1.0, 0.4286, 1.0, 0.4286, 1.0, 0.2857, 1.0, 0.5714, 1.0, 0.7143, 1.0, 0.7143, 1.0, 0.5714, 1.0, 0.8571, 1.0, 1.0, 1.0, 1.0, 1.0, 0.8571, 1.0, 0.1429, 1.0, 0.2857, 1.0, 0.2857, 1.0, 0.1429, 1.0, 0.1429, 1.0, 0.2857, 1.0, 0.2857, 1.0, 0.1429, 1.0, 0.4286, 1.0, 0.5714, 1.0, 0.5714, 1.0, 0.4286, 1.0, 0.7143, 1.0, 0.8571, 1.0, 0.8571, 1.0, 0.7143, 1.0, 0.4286, 1.0, 0.5714, 1.0, 0.5714, 1.0, 0.4286, 1.0, 2.98e-08, 1.0, 0.1429, 1.0, 0.1429, 1.0, 2.98e-08, 1.0, 0.2857, 1.0, 0.4286, 1.0, 0.4286, 1.0, 0.2857, 1.0, 0.5714, 1.0, 0.7143, 1.0, 0.7143, 1.0, 0.5714, 1.0, 0.7143, 1.0, 0.8571, 1.0, 0.8571, 1.0, 0.7143, 1.0, 0.8571, 1.0, 1.0, 1.0, 1.0, 1.0, 0.8571, 1.0, 0.8571, 1.0, 1.0, 1.0, 1.0, 1.0, 0.8571, 1.0, 0.5714, 1.0, 0.7143, 1.0, 0.7143, 1.0, 0.5714, 1.0, 0.2857, 1.0, 0.4286, 1.0, 0.4286, 1.0, 0.2857, 1.0, 2.98e-08, 1.0, 0.1429, 1.0, 0.1429, 1.0, 2.98e-08, 1.0, 2.98e-08, 1.0, 0.1429, 1.0, 0.1429, 1.0, 2.98e-08, 1.0, 0.4286, 1.0, 0.5714, 1.0, 0.5714, 1.0, 0.4286, 1.0, 0.7143, 1.0, 0.8571, 1.0, 0.8571, 1.0, 0.7143, 1.0, 2.98e-08, 1.0, 0.1429, 1.0, 0.1429, 1.0, 2.98e-08, 1.0, 0.2857, 1.0, 0.4286, 1.0, 0.4286, 1.0, 0.2857, 1.0, 0.5714, 1.0, 0.7143, 1.0, 0.7143, 1.0, 0.5714, 1.0, 0.8571, 1.0, 1.0, 1.0, 1.0, 1.0, 0.8571, 1.0, 2.98e-08, 1.0, 0.1429, 1.0, 0.1429, 1.0, 2.98e-08, 1.0, 0.2857, 1.0, 0.4286, 1.0, 0.4286, 1.0, 0.2857, 1.0, 0.5714, 1.0, 0.7143, 1.0, 0.7143, 1.0, 0.5714, 1.0, 0.8571, 1.0, 1.0, 1.0, 1.0, 1.0, 0.8571, 1.0, 0.1429, 1.0, 0.2857, 1.0, 0.2857, 1.0, 0.1429, 1.0, 0.4286, 1.0, 0.5714, 1.0, 0.5714, 1.0, 0.4286, 1.0, 0.7143, 1.0, 0.8571, 1.0, 0.8571, 1.0, 0.7143, 1.0, 0.6349, 0.7401, 0.6349, 0.5099, 0.6349, 0.5099, 0.6349, 0.7401, 0.1422, 0.7328, 0.1356, 0.75, 0.125, 0.7394, 0.5914, 0.0, 0.6134, 0.007875, 0.6018, 0.01191, 0.1422, 0.5172, 0.125, 0.5106, 0.1356, 0.5, 0.6134, 0.2421, 0.5914, 0.25, 0.6018, 0.2381, 0.3578, 0.7328, 0.375, 0.7394, 0.3644, 0.75, 0.6134, 0.7579, 0.6018, 0.7619, 0.5914, 0.75, 0.3578, 0.5172, 0.3644, 0.5, 0.375, 0.5106, 0.6134, 0.4921, 0.5914, 0.5, 0.6018, 0.4881, 0.1422, 0.5172, 0.1422, 0.7328, 0.125, 0.7394, 0.125, 0.5106, 0.3878, 0.0, 0.5914, 0.0, 0.6018, 0.01191, 0.3982, 0.01558, 0.625, 0.009875, 0.625, 0.2401, 0.6018, 0.2381, 0.6018, 0.01191, 0.6018, 0.2619, 0.3982, 0.2656, 0.3982, 0.2344, 0.6018, 0.2381, 0.3578, 0.5172, 0.1422, 0.5172, 0.1356, 0.5, 0.3644, 0.5, 0.625, 0.2599, 0.625, 0.4901, 0.6018, 0.4881, 0.6018, 0.2619, 0.6018, 0.5119, 0.3982, 0.5156, 0.3982, 0.4844, 0.6018, 0.4881, 0.3578, 0.7328, 0.3578, 0.5172, 0.3982, 0.5156, 0.3982, 0.7344, 0.6349, 0.5099, 0.6349, 0.7401, 0.6018, 0.7381, 0.6018, 0.5119, 0.6018, 0.7619, 0.3982, 0.7656, 0.3982, 0.7344, 0.6018, 0.7381, 0.1422, 0.7328, 0.3578, 0.7328, 0.3644, 0.75, 0.1356, 0.75, 0.625, 0.7599, 0.625, 0.9901, 0.6018, 0.9881, 0.6018, 0.7619, 0.1422, 0.5172, 0.3578, 0.5172, 0.3578, 0.7328, 0.1422, 0.7328, 0.6349, 0.7401, 0.6349, 0.5099, 0.6349, 0.7401, 0.625, 0.9901, 0.625, 0.7599, 0.625, 0.9901, 0.625, 0.4901, 0.625, 0.2599, 0.625, 0.4901, 0.625, 0.2401, 0.625, 0.009875, 0.625, 0.009875, 0.625, 0.2401, 0.625, 0.4901, 0.625, 0.2599, 0.625, 0.2599, 0.625, 0.4901, 0.6349, 0.7401, 0.6349, 0.5099, 0.6349, 0.5099, 0.6349, 0.7401, 0.625, 0.2401, 0.625, 0.009875, 0.625, 0.2401, 0.625, 0.9901, 0.625, 0.7599, 0.625, 0.7599, 0.625, 0.9901, 0.625, 0.2401, 0.625, 0.009875, 0.625, 0.009875, 0.625, 0.2401, 0.625, 0.4901, 0.625, 0.2599, 0.625, 0.2599, 0.625, 0.4901, 0.625, 0.9901, 0.625, 0.7599, 0.625, 0.7599, 0.625, 0.9901, 0.7143, 1.0, 0.8571, 1.0, 0.8571, 1.0, 0.7143, 1.0, 0.4286, 1.0, 0.5714, 1.0, 0.5714, 1.0, 0.4286, 1.0, 0.1429, 1.0, 0.2857, 1.0, 0.2857, 1.0, 0.1429, 1.0, 0.8571, 1.0, 1.0, 1.0, 1.0, 1.0, 0.8571, 1.0, 0.5714, 1.0, 0.7143, 1.0, 0.7143, 1.0, 0.5714, 1.0, 0.2857, 1.0, 0.4286, 1.0, 0.4286, 1.0, 0.2857, 1.0, 2.98e-08, 1.0, 0.1429, 1.0, 0.1429, 1.0, 2.98e-08, 1.0, 0.1429, 1.0, 0.2857, 1.0, 0.2857, 1.0, 0.1429, 1.0, 0.2857, 1.0, 0.4286, 1.0, 0.4286, 1.0, 0.2857, 1.0, 0.5714, 1.0, 0.7143, 1.0, 0.7143, 1.0, 0.5714, 1.0, 0.8571, 1.0, 1.0, 1.0, 1.0, 1.0, 0.8571, 1.0, 0.1429, 1.0, 0.2857, 1.0, 0.2857, 1.0, 0.1429, 1.0, 0.4286, 1.0, 0.5714, 1.0, 0.5714, 1.0, 0.4286, 1.0, 0.7143, 1.0, 0.8571, 1.0, 0.8571, 1.0, 0.7143, 1.0, 2.98e-08, 1.0, 0.1429, 1.0, 0.1429, 1.0, 2.98e-08, 1.0, 0.4286, 1.0, 0.5714, 1.0, 0.5714, 1.0, 0.4286, 1.0, 0.7143, 1.0, 0.8571, 1.0, 0.8571, 1.0, 0.7143, 1.0, 2.98e-08, 1.0, 0.1429, 1.0, 0.1429, 1.0, 2.98e-08, 1.0, 0.2857, 1.0, 0.4286, 1.0, 0.4286, 1.0, 0.2857, 1.0, 0.5714, 1.0, 0.7143, 1.0, 0.7143, 1.0, 0.5714, 1.0, 0.8571, 1.0, 1.0, 1.0, 1.0, 1.0, 0.8571, 1.0, 0.2857, 1.0, 0.4286, 1.0, 0.4286, 1.0, 0.2857, 1.0, 0.5714, 1.0, 0.7143, 1.0, 0.7143, 1.0, 0.5714, 1.0, 0.8571, 1.0, 1.0, 1.0, 1.0, 1.0, 0.8571, 1.0, 0.1429, 1.0, 0.2857, 1.0, 0.2857, 1.0, 0.1429, 1.0, 0.4286, 1.0, 0.5714, 1.0, 0.5714, 1.0, 0.4286, 1.0, 0.7143, 1.0, 0.8571, 1.0, 0.8571, 1.0, 0.7143, 1.0, 0.7143, 1.0, 0.8571, 1.0, 0.8571, 1.0, 0.7143, 1.0, 0.1429, 1.0, 0.2857, 1.0, 0.2857, 1.0, 0.1429, 1.0, 2.98e-08, 1.0, 0.1429, 1.0, 0.1429, 1.0, 2.98e-08, 1.0, 0.2857, 1.0, 0.4286, 1.0, 0.4286, 1.0, 0.2857, 1.0, 0.5714, 1.0, 0.7143, 1.0, 0.7143, 1.0, 0.5714, 1.0, 0.8571, 1.0, 1.0, 1.0, 1.0, 1.0, 0.8571, 1.0, 0.1429, 1.0, 0.2857, 1.0, 0.2857, 1.0, 0.1429, 1.0, 0.4286, 1.0, 0.5714, 1.0, 0.5714, 1.0, 0.4286, 1.0, 2.98e-08, 1.0, 0.1429, 1.0, 0.1429, 1.0, 2.98e-08, 1.0, 0.4286, 1.0, 0.5714, 1.0, 0.5714, 1.0, 0.4286, 1.0, 0.7143, 1.0, 0.8571, 1.0, 0.8571, 1.0, 0.7143, 1.0, 2.98e-08, 1.0, 0.1429, 1.0, 0.1429, 1.0, 2.98e-08, 1.0, 0.2857, 1.0, 0.4286, 1.0, 0.4286, 1.0, 0.2857, 1.0, 0.5714, 1.0, 0.7143, 1.0, 0.7143, 1.0, 0.5714, 1.0, 0.8571, 1.0, 1.0, 1.0, 1.0, 1.0, 0.8571, 1.0, 0.4286, 1.0, 0.5714, 1.0, 0.5714, 1.0, 0.4286, 1.0, 0.2857, 1.0, 0.4286, 1.0, 0.4286, 1.0, 0.2857, 1.0, 0.5714, 1.0, 0.7143, 1.0, 0.7143, 1.0, 0.5714, 1.0, 0.8571, 1.0, 1.0, 1.0, 1.0, 1.0, 0.8571, 1.0, 0.1429, 1.0, 0.2857, 1.0, 0.2857, 1.0, 0.1429, 1.0, 0.4286, 1.0, 0.5714, 1.0, 0.5714, 1.0, 0.4286, 1.0, 0.7143, 1.0, 0.8571, 1.0, 0.8571, 1.0, 0.7143, 1.0, 0.6018, 0.7619, 0.6018, 0.9881, 0.6018, 0.9881, 0.6018, 0.7619, 0.1356, 0.75, 0.3644, 0.75, 0.3644, 0.75, 0.1356, 0.75, 0.5914, 0.0, 0.3878, 0.0, 0.3878, 0.0, 0.5914, 0.0, 0.3982, 0.7656, 0.6018, 0.7619, 0.6018, 0.7619, 0.3982, 0.7656, 0.1356, 0.75, 0.3644, 0.75, 0.3644, 0.75, 0.1356, 0.75, 0.5914, 0.0, 0.3878, 0.0, 0.3878, 0.0, 0.5914, 0.0, 0.6018, 0.7619, 0.6018, 0.9881, 0.6018, 0.9881, 0.6018, 0.7619, 0.3982, 0.7656, 0.6018, 0.7619, 0.6018, 0.7619, 0.3982, 0.7656, 0.6018, 0.2381, 0.3982, 0.2344, 0.3982, 0.2344, 0.6018, 0.2381, 0.6018, 0.01191, 0.6018, 0.2381, 0.6018, 0.2381, 0.6018, 0.01191, 0.3982, 0.01558, 0.6018, 0.01191, 0.6018, 0.01191, 0.3982, 0.01558, 0.125, 0.5106, 0.125, 0.7394, 0.125, 0.7394, 0.125, 0.5106, 0.3644, 0.5, 0.1356, 0.5, 0.1356, 0.5, 0.3644, 0.5, 0.3982, 0.2656, 0.6018, 0.2619, 0.6018, 0.2619, 0.3982, 0.2656, 0.6018, 0.4881, 0.3982, 0.4844, 0.3982, 0.4844, 0.6018, 0.4881, 0.6018, 0.2619, 0.6018, 0.4881, 0.6018, 0.4881, 0.6018, 0.2619, 0.3982, 0.5156, 0.6018, 0.5119, 0.6018, 0.5119, 0.3982, 0.5156, 0.6018, 0.7381, 0.3982, 0.7344, 0.3982, 0.7344, 0.6018, 0.7381, 0.6018, 0.5119, 0.6018, 0.7381, 0.6018, 0.7381, 0.6018, 0.5119, 0.3982, 0.7344, 0.3982, 0.5156, 0.3982, 0.5156, 0.3982, 0.7344, 0.2857, 1.0, 0.4286, 1.0, 0.4286, 1.0, 0.2857, 1.0, 0.7143, 1.0, 0.8571, 1.0, 0.8571, 1.0, 0.7143, 1.0, 2.98e-08, 1.0, 0.1429, 1.0, 0.1429, 1.0, 2.98e-08, 1.0, 0.2857, 1.0, 0.4286, 1.0, 0.4286, 1.0, 0.2857, 1.0, 0.5714, 1.0, 0.7143, 1.0, 0.7143, 1.0, 0.5714, 1.0, 0.8571, 1.0, 1.0, 1.0, 1.0, 1.0, 0.8571, 1.0, 0.1429, 1.0, 0.2857, 1.0, 0.2857, 1.0, 0.1429, 1.0, 0.7143, 1.0, 0.8571, 1.0, 0.8571, 1.0, 0.7143, 1.0, 0.5714, 1.0, 0.7143, 1.0, 0.7143, 1.0, 0.5714, 1.0, 0.8571, 1.0, 1.0, 1.0, 1.0, 1.0, 0.8571, 1.0, 0.1429, 1.0, 0.2857, 1.0, 0.2857, 1.0, 0.1429, 1.0, 0.4286, 1.0, 0.5714, 1.0, 0.5714, 1.0, 0.4286, 1.0, 0.7143, 1.0, 0.8571, 1.0, 0.8571, 1.0, 0.7143, 1.0, 2.98e-08, 1.0, 0.1429, 1.0, 0.1429, 1.0, 2.98e-08, 1.0, 0.8571, 1.0, 2.98e-08, 1.0, 0.1429, 1.0, 0.2857, 1.0, 0.4286, 1.0, 0.5714, 1.0, 0.7143, 1.0, 2.98e-08, 1.0, 0.1429, 1.0, 0.1429, 1.0, 2.98e-08, 1.0, 0.2857, 1.0, 0.4286, 1.0, 0.4286, 1.0, 0.2857, 1.0, 0.5714, 1.0, 0.7143, 1.0, 0.7143, 1.0, 0.5714, 1.0, 0.8571, 1.0, 1.0, 1.0, 1.0, 1.0, 0.8571, 1.0, 0.1429, 1.0, 0.2857, 1.0, 0.2857, 1.0, 0.1429, 1.0, 0.4286, 1.0, 0.5714, 1.0, 0.5714, 1.0, 0.4286, 1.0, 0.123, 1.0, 0.1429, 1.0, 0.1627, 1.0, 0.1429, 1.0, 0.01982, 1.0, 2.98e-08, 1.0, 0.9802, 1.0, 1.0, 1.0, 0.4088, 1.0, 0.4286, 1.0, 0.4484, 1.0, 0.4286, 1.0, 0.3055, 1.0, 0.2857, 1.0, 0.2659, 1.0, 0.2857, 1.0, 0.6945, 1.0, 0.7143, 1.0, 0.7341, 1.0, 0.7143, 1.0, 0.5912, 1.0, 0.5714, 1.0, 0.5516, 1.0, 0.5714, 1.0, 0.877, 1.0, 0.8571, 1.0, 0.8373, 1.0, 0.8571, 1.0, 0.1429, 1.0, 0.1627, 1.0, 0.2659, 1.0, 0.2857, 1.0, 0.2857, 1.0, 0.1429, 1.0, 0.8571, 1.0, 0.7143, 1.0, 0.7143, 1.0, 0.8571, 1.0, 0.5714, 1.0, 0.4286, 1.0, 0.4286, 1.0, 0.5714, 1.0, 0.2857, 1.0, 0.1429, 1.0, 0.1429, 1.0, 0.2857, 1.0, 1.0, 1.0, 0.8571, 1.0, 0.8571, 1.0, 1.0, 1.0, 0.7143, 1.0, 0.5714, 1.0, 0.5714, 1.0, 0.7143, 1.0, 0.4286, 1.0, 0.2857, 1.0, 0.2857, 1.0, 0.4286, 1.0, 0.1429, 1.0, 2.98e-08, 1.0, 2.98e-08, 1.0, 0.1429, 1.0, 0.1429, 1.0, 0.2857, 1.0, 0.2857, 1.0, 0.1429, 1.0, 0.8571, 1.0, 1.0, 1.0, 1.0, 1.0, 0.8571, 1.0, 0.7143, 1.0, 0.8571, 1.0, 0.8571, 1.0, 0.7143, 1.0, 0.5714, 1.0, 0.7143, 1.0, 0.7143, 1.0, 0.5714, 1.0, 0.4286, 1.0, 0.5714, 1.0, 0.5714, 1.0, 0.4286, 1.0, 0.2857, 1.0, 0.4286, 1.0, 0.4286, 1.0, 0.2857, 1.0, 0.1429, 1.0, 0.2857, 1.0, 0.2857, 1.0, 0.1429, 1.0, 2.98e-08, 1.0, 0.1429, 1.0, 0.1429, 1.0, 2.98e-08, 1.0, 0.8571, 1.0, 1.0, 1.0, 1.0, 1.0, 0.8571, 1.0, 0.8571, 1.0, 0.7143, 1.0, 0.7143, 1.0, 0.8571, 1.0, 0.5714, 1.0, 0.4286, 1.0, 0.4286, 1.0, 0.5714, 1.0, 0.2857, 1.0, 0.1429, 1.0, 0.1429, 1.0, 0.2857, 1.0, 1.0, 1.0, 0.8571, 1.0, 0.8571, 1.0, 1.0, 1.0, 0.7143, 1.0, 0.5714, 1.0, 0.5714, 1.0, 0.7143, 1.0, 0.4286, 1.0, 0.2857, 1.0, 0.2857, 1.0, 0.4286, 1.0, 0.1429, 1.0, 2.98e-08, 1.0, 2.98e-08, 1.0, 0.1429, 1.0, 0.1429, 1.0, 0.2857, 1.0, 0.2857, 1.0, 0.1429, 1.0])
me_cylinder.materials.append(mat_bench_metal)
me_cylinder.materials.append(mat_light)
me_cylinder.update()
me_cube = bpy.data.meshes.new('Cube')
me_cube.from_pydata([(1.43, 2.873, 3.53), (1.137, 2.666, 3.497), (0.4294, 2.581, 3.418), (-0.2778, 2.666, 3.338), (-0.5708, 2.873, 3.306), (-0.2778, 3.079, 3.338), (0.4294, 3.164, 3.418), (1.137, 3.079, 3.497), (-8.573, 2.873, 2.41), (-8.28, 2.666, 2.442), (-7.572, 2.581, 2.522), (-6.865, 2.666, 2.601), (-6.572, 2.873, 2.634), (-6.865, 3.079, 2.601), (-7.572, 3.164, 2.522), (-8.28, 3.079, 2.442), (-7.011, 2.873, 1.562), (-6.81, 2.666, 1.644), (-6.323, 2.581, 1.843), (-5.837, 2.666, 2.042), (-5.635, 2.873, 2.125), (-5.837, 3.079, 2.042), (-6.323, 3.164, 1.843), (-6.81, 3.079, 1.644), (-4.136, 2.873, 1.251), (-4.103, 2.666, 1.352), (-4.023, 2.581, 1.595), (-3.943, 2.666, 1.838), (-3.91, 2.873, 1.939), (-3.943, 3.079, 1.838), (-4.023, 3.164, 1.595), (-4.103, 3.079, 1.352), (-1.045, 2.873, 1.597), (-1.193, 2.666, 1.678), (-1.551, 2.581, 1.872), (-1.908, 2.666, 2.066), (-2.056, 2.873, 2.146), (-1.908, 3.079, 2.066), (-1.551, 3.164, 1.872), (-1.193, 3.079, 1.678), (1.081, 2.873, 2.468), (0.8081, 2.666, 2.497), (0.1502, 2.581, 2.568), (-0.5077, 2.666, 2.639), (-0.7802, 2.873, 2.668), (-0.5077, 3.079, 2.639), (0.1502, 3.164, 2.568), (0.8081, 3.079, 2.497), (3.673, 2.872, 0.2863), (3.369, 3.086, 0.2522), (2.635, 3.175, 0.17), (1.901, 3.086, 0.08785), (1.597, 2.872, 0.05381), (1.901, 2.658, 0.08785), (2.635, 2.569, 0.17), (3.369, 2.658, 0.2522), (-6.705, 2.872, -0.876), (-6.402, 3.086, -0.8419), (-5.668, 3.175, -0.7598), (-4.934, 3.086, -0.6776), (-4.63, 2.872, -0.6435), (-4.934, 2.658, -0.6776), (-5.668, 2.569, -0.7598), (-6.402, 2.658, -0.8419), (-6.343, 2.872, 0.2259), (-6.061, 3.086, 0.1954), (-5.378, 3.175, 0.1217), (-4.695, 3.086, 0.04809), (-4.412, 2.872, 0.01759), (-4.695, 2.658, 0.04809), (-5.378, 2.569, 0.1217), (-6.061, 2.658, 0.1954), (-4.137, 2.872, 1.129), (-3.984, 3.086, 1.045), (-3.613, 3.175, 0.8441), (-3.242, 3.086, 0.6428), (-3.089, 2.872, 0.5594), (-3.242, 2.658, 0.6428), (-3.613, 2.569, 0.8441), (-3.984, 2.658, 1.045), (-0.9302, 2.872, 1.488), (-0.9645, 3.086, 1.384), (-1.047, 3.175, 1.131), (-1.13, 3.086, 0.8793), (-1.165, 2.872, 0.7749), (-1.13, 2.658, 0.8793), (-1.047, 2.569, 1.131), (-0.9645, 2.658, 1.384), (2.053, 2.872, 1.166), (1.844, 3.086, 1.081), (1.339, 3.175, 0.874), (0.8345, 3.086, 0.6673), (0.6254, 2.872, 0.5818), (0.8345, 2.658, 0.6673), (1.339, 2.569, 0.874), (1.844, 2.658, 1.081), (4.708, 2.872, -0.4455), (4.315, 3.149, -0.4895), (3.365, 3.264, -0.5958), (2.416, 3.149, -0.702), (2.023, 2.872, -0.7461), (2.416, 2.595, -0.702), (3.365, 2.481, -0.5958), (4.315, 2.595, -0.4895), (-6.608, 2.872, -1.723), (-6.215, 3.149, -1.679), (-5.265, 3.264, -1.572), (-4.316, 3.149, -1.466), (-3.923, 2.872, -1.422), (-4.316, 2.595, -1.466), (-5.265, 2.481, -1.572), (-6.215, 2.595, -1.679), (4.968, 2.872, -0.8556), (4.575, 3.149, -0.8996), (3.626, 3.264, -1.006), (2.677, 3.149, -1.112), (2.284, 2.872, -1.156), (2.677, 2.595, -1.112), (3.626, 2.481, -1.006), (4.575, 2.595, -0.8996), (-6.347, 2.872, -2.133), (-5.954, 3.149, -2.089), (-5.005, 3.264, -1.982), (-4.056, 3.149, -1.876), (-3.663, 2.872, -1.832), (-4.056, 2.595, -1.876), (-5.005, 2.481, -1.982), (-5.954, 2.595, -2.089), (1.718, 2.873, 3.93), (1.336, 2.634, 3.887), (0.4298, 2.535, 3.774), (-0.5075, 2.634, 3.68), (-0.8683, 2.873, 3.605), (-0.5075, 3.111, 3.68), (0.4143, 3.21, 3.784), (1.336, 3.111, 3.887), (-9.077, 2.873, 2.721), (-8.695, 2.604, 2.764), (-7.869, 2.522, 2.844), (-6.852, 2.604, 2.97), (-6.47, 2.873, 3.013), (-6.852, 3.142, 2.97), (-7.773, 3.253, 2.867), (-8.695, 3.142, 2.764), (-6.743, 3.142, 2.798), (-6.361, 2.873, 2.841), (-7.664, 3.253, 2.695), (-8.586, 3.142, 2.592), (-8.968, 2.873, 2.549), (-8.586, 2.604, 2.592), (-7.664, 2.492, 2.695), (-6.743, 2.604, 2.798), (-0.3985, 3.111, 3.509), (0.5233, 3.21, 3.612), (1.445, 3.111, 3.715), (1.827, 2.873, 3.758), (1.445, 2.634, 3.715), (0.5233, 2.535, 3.612), (-0.3985, 2.634, 3.509), (-0.7803, 2.873, 3.466), (-15.32, 3.045, 6.446), (-15.16, 2.823, 6.453), (-14.68, 2.717, 6.502), (-14.16, 2.788, 6.564), (-13.92, 2.995, 6.603), (-14.09, 3.216, 6.596), (-14.57, 3.322, 6.547), (-15.08, 3.251, 6.485), (-14.26, 3.052, 4.864), (-14.12, 2.843, 4.893), (-13.69, 2.742, 4.967), (-13.22, 2.808, 5.042), (-12.98, 3.001, 5.074), (-13.12, 3.21, 5.045), (-13.56, 3.311, 4.971), (-14.03, 3.246, 4.896), (-12.55, 2.997, 3.617), (-12.42, 2.812, 3.675), (-12.02, 2.728, 3.798), (-11.6, 2.792, 3.916), (-11.39, 2.968, 3.958), (-11.52, 3.153, 3.9), (-11.91, 3.238, 3.776), (-12.33, 3.173, 3.659), (-10.9, 3.044, 2.888), (-10.87, 2.821, 2.941), (-10.66, 2.708, 3.11), (-10.38, 2.729, 3.314), (-10.19, 2.943, 3.388), (-10.2, 3.157, 3.314), (-10.41, 3.245, 3.134), (-10.71, 3.248, 2.982), (-9.214, 2.892, 2.731), (-9.364, 2.641, 2.786), (-9.531, 2.525, 2.968), (-9.618, 2.61, 3.169), (-9.57, 2.798, 3.276), (-9.424, 3.098, 3.217), (-9.257, 3.215, 3.036), (-9.17, 3.129, 2.834), (-3.975, 2.897, 3.31), (-4.114, 2.65, 3.376), (-4.285, 2.545, 3.562), (-4.387, 2.642, 3.758), (-4.361, 2.886, 3.85), (-4.221, 3.133, 3.784), (-4.05, 3.238, 3.598), (-3.948, 3.141, 3.402), (1.675, 2.861, 3.937), (1.535, 2.58, 4.003), (1.365, 2.46, 4.189), (1.262, 2.571, 4.385), (1.289, 2.848, 4.477), (1.428, 3.13, 4.41), (1.599, 3.25, 4.225), (1.701, 3.139, 4.029), (-15.51, 3.045, 6.717), (-15.35, 2.823, 6.724), (-14.87, 2.717, 6.773), (-14.35, 2.788, 6.835), (-14.11, 2.995, 6.874), (-14.28, 3.216, 6.867), (-14.76, 3.322, 6.818), (-15.27, 3.251, 6.756), (-0.8911, 2.837, 3.64), (-1.022, 2.556, 3.693), (-0.8565, 3.115, 3.719), (-0.9587, 3.226, 3.915), (-1.13, 3.105, 4.1), (-1.269, 2.824, 4.167), (-1.295, 2.547, 4.075), (-1.193, 2.435, 3.879), (0.5331, 3.126, 3.885), (0.4309, 3.237, 4.081), (0.2601, 3.116, 4.267), (0.1207, 2.835, 4.333), (0.09432, 2.558, 4.241), (0.1965, 2.446, 4.045), (0.3673, 2.567, 3.859), (2.968, 2.816, 4.092), (2.828, 2.534, 4.158), (2.658, 2.414, 4.344), (2.555, 2.525, 4.54), (2.582, 2.803, 4.631), (2.721, 3.084, 4.565), (2.892, 3.204, 4.38), (2.994, 3.093, 4.184), (-9.096, 2.881, 2.744), (-9.181, 2.642, 2.807), (-9.348, 2.526, 2.989), (-9.436, 2.612, 3.19), (-9.389, 2.801, 3.296), (-9.243, 3.099, 3.237), (-9.076, 3.216, 3.055), (-8.988, 3.13, 2.854), (-6.503, 2.895, 3.031), (-6.647, 2.646, 3.092), (-6.816, 2.535, 3.275), (-6.911, 2.627, 3.474), (-6.875, 2.843, 3.573), (-6.732, 3.116, 3.51), (-6.563, 3.227, 3.327), (-6.468, 3.135, 3.128), (-7.914, 2.644, 2.949), (-8.082, 2.53, 3.132), (-8.173, 2.619, 3.332), (-8.132, 2.822, 3.434), (-7.987, 3.108, 3.374), (-7.819, 3.221, 3.191), (-7.728, 3.132, 2.991), (3.684, 2.843, 4.045), (3.479, 2.527, 4.142), (3.227, 2.392, 4.416), (3.077, 2.517, 4.705), (3.115, 2.828, 4.84), (3.321, 3.144, 4.742), (3.573, 3.28, 4.469), (3.723, 3.155, 4.18), (4.211, 2.813, 4.262), (4.078, 2.608, 4.326), (3.915, 2.52, 4.503), (3.817, 2.601, 4.691), (3.842, 2.803, 4.779), (3.975, 3.008, 4.715), (4.139, 3.096, 4.538), (4.237, 3.015, 4.35), (-15.92, 3.062, 6.959), (-15.7, 2.755, 6.984), (-15.04, 2.607, 7.064), (-14.33, 2.706, 7.152), (-13.99, 2.993, 7.195), (-14.21, 3.3, 7.17), (-14.87, 3.448, 7.09), (-15.58, 3.35, 7.003), (-15.69, 3.017, 7.375), (-15.57, 2.852, 7.389), (-15.21, 2.773, 7.432), (-14.83, 2.825, 7.479), (-14.65, 2.979, 7.502), (-14.77, 3.144, 7.489), (-15.12, 3.224, 7.446), (-15.5, 3.171, 7.399)], [], [(8, 16, 17, 9), (9, 17, 18, 10), (10, 18, 19, 11), (11, 19, 20, 12), (12, 20, 21, 13), (13, 21, 22, 14), (14, 22, 23, 15), (15, 23, 16, 8), (16, 24, 25, 17), (17, 25, 26, 18), (18, 26, 27, 19), (19, 27, 28, 20), (20, 28, 29, 21), (21, 29, 30, 22), (22, 30, 31, 23), (23, 31, 24, 16), (25, 33, 34, 26), (26, 34, 35, 27), (27, 35, 36, 28), (28, 36, 37, 29), (29, 37, 38, 30), (30, 38, 39, 31), (32, 40, 41, 33), (33, 41, 42, 34), (34, 42, 43, 35), (35, 43, 44, 36), (36, 44, 45, 37), (37, 45, 46, 38), (38, 46, 47, 39), (39, 47, 40, 32), (40, 0, 1, 41), (41, 1, 2, 42), (42, 2, 3, 43), (43, 3, 4, 44), (44, 4, 5, 45), (45, 5, 6, 46), (46, 6, 7, 47), (47, 7, 0, 40), (56, 64, 65, 57), (57, 65, 66, 58), (58, 66, 67, 59), (59, 67, 68, 60), (60, 68, 69, 61), (61, 69, 70, 62), (62, 70, 71, 63), (63, 71, 64, 56), (64, 72, 73, 65), (65, 73, 74, 66), (66, 74, 75, 67), (67, 75, 76, 68), (68, 76, 77, 69), (69, 77, 78, 70), (70, 78, 79, 71), (71, 79, 72, 64), (73, 81, 82, 74), (74, 82, 83, 75), (75, 83, 84, 76), (76, 84, 85, 77), (77, 85, 86, 78), (78, 86, 87, 79), (80, 88, 89, 81), (81, 89, 90, 82), (82, 90, 91, 83), (83, 91, 92, 84), (84, 92, 93, 85), (85, 93, 94, 86), (86, 94, 95, 87), (87, 95, 88, 80), (88, 48, 49, 89), (89, 49, 50, 90), (90, 50, 51, 91), (91, 51, 52, 92), (92, 52, 53, 93), (93, 53, 54, 94), (94, 54, 55, 95), (95, 55, 48, 88), (48, 55, 103, 96), (54, 53, 101, 102), (52, 51, 99, 100), (50, 49, 97, 98), (55, 54, 102, 103), (53, 52, 100, 101), (51, 50, 98, 99), (49, 48, 96, 97), (62, 63, 111, 110), (60, 61, 109, 108), (58, 59, 107, 106), (56, 57, 105, 104), (63, 56, 104, 111), (61, 62, 110, 109), (59, 60, 108, 107), (57, 58, 106, 105), (99, 98, 114, 115), (105, 106, 122, 121), (100, 99, 115, 116), (106, 107, 123, 122), (101, 100, 116, 117), (107, 108, 124, 123), (102, 101, 117, 118), (108, 109, 125, 124), (103, 102, 118, 119), (109, 110, 126, 125), (96, 103, 119, 112), (110, 111, 127, 126), (97, 96, 112, 113), (111, 104, 120, 127), (98, 97, 113, 114), (104, 105, 121, 120), (25, 24, 72, 79), (33, 25, 79, 87), (31, 73, 72, 24), (39, 81, 73, 31), (39, 32, 80, 81), (33, 87, 80, 32), (145, 144, 141, 140), (153, 152, 133, 134), (144, 146, 142, 141), (154, 153, 134, 135), (146, 147, 143, 142), (155, 154, 135, 128), (156, 155, 128, 129), (147, 148, 136, 143), (148, 149, 137, 136), (157, 156, 129, 130), (149, 150, 138, 137), (158, 157, 130, 131), (150, 151, 139, 138), (159, 158, 131, 132), (151, 145, 140, 139), (152, 159, 132, 133), (11, 12, 145, 151), (10, 11, 151, 150), (9, 10, 150, 149), (8, 9, 149, 148), (15, 8, 148, 147), (14, 15, 147, 146), (13, 14, 146, 144), (12, 13, 144, 145), (5, 4, 159, 152), (4, 3, 158, 159), (3, 2, 157, 158), (2, 1, 156, 157), (1, 0, 155, 156), (0, 7, 154, 155), (7, 6, 153, 154), (6, 5, 152, 153), (135, 215, 208, 128), (160, 168, 169, 161), (161, 169, 170, 162), (162, 170, 171, 163), (163, 171, 172, 164), (164, 172, 173, 165), (165, 173, 174, 166), (166, 174, 175, 167), (167, 175, 168, 160), (168, 176, 177, 169), (169, 177, 178, 170), (170, 178, 179, 171), (171, 179, 180, 172), (172, 180, 181, 173), (173, 181, 182, 174), (174, 182, 183, 175), (175, 183, 176, 168), (176, 184, 185, 177), (177, 185, 186, 178), (178, 186, 187, 179), (179, 187, 188, 180), (180, 188, 189, 181), (181, 189, 190, 182), (182, 190, 191, 183), (183, 191, 184, 176), (184, 192, 193, 185), (185, 193, 194, 186), (186, 194, 195, 187), (187, 195, 196, 188), (188, 196, 197, 189), (189, 197, 198, 190), (190, 198, 199, 191), (191, 199, 192, 184), (255, 200, 201, 256), (256, 201, 202, 257), (257, 202, 203, 258), (258, 203, 204, 259), (259, 204, 205, 260), (260, 205, 206, 261), (261, 206, 207, 262), (262, 207, 200, 255), (232, 233, 214, 215), (233, 234, 213, 214), (234, 235, 212, 213), (235, 236, 211, 212), (236, 237, 210, 211), (237, 238, 209, 210), (211, 210, 241, 242), (164, 165, 221, 220), (219, 220, 290, 289), (162, 163, 219, 218), (160, 161, 217, 216), (167, 160, 216, 223), (165, 166, 222, 221), (163, 164, 220, 219), (161, 162, 218, 217), (166, 167, 223, 222), (202, 201, 225, 231), (203, 202, 231, 230), (204, 203, 230, 229), (205, 204, 229, 228), (206, 205, 228, 227), (207, 206, 227, 226), (200, 207, 226, 224), (201, 200, 224, 225), (231, 225, 238, 237), (230, 231, 237, 236), (229, 230, 236, 235), (228, 229, 235, 234), (227, 228, 234, 233), (226, 227, 233, 232), (246, 245, 276, 277), (209, 208, 239, 240), (208, 215, 246, 239), (214, 213, 244, 245), (212, 211, 242, 243), (210, 209, 240, 241), (215, 214, 245, 246), (213, 212, 243, 244), (135, 134, 232, 215), (134, 133, 226, 232), (132, 224, 226, 133), (129, 128, 208, 209), (130, 129, 209, 238), (131, 130, 238, 225), (131, 225, 224, 132), (199, 254, 247, 192), (198, 253, 254, 199), (197, 252, 253, 198), (196, 251, 252, 197), (195, 250, 251, 196), (194, 249, 250, 195), (193, 248, 249, 194), (192, 247, 248, 193), (268, 261, 262, 269), (267, 260, 261, 268), (266, 259, 260, 267), (265, 258, 259, 266), (264, 257, 258, 265), (263, 256, 257, 264), (248, 263, 264, 249), (249, 264, 265, 250), (250, 265, 266, 251), (251, 266, 267, 252), (252, 267, 268, 253), (253, 268, 269, 254), (137, 248, 247, 136), (136, 247, 254, 143), (142, 143, 254, 269), (141, 142, 269, 262), (140, 141, 262, 255), (139, 140, 255, 256), (139, 256, 263, 138), (138, 263, 248, 137), (270, 277, 285, 278), (244, 243, 274, 275), (242, 241, 272, 273), (240, 239, 270, 271), (239, 246, 277, 270), (245, 244, 275, 276), (243, 242, 273, 274), (241, 240, 271, 272), (278, 285, 284, 283, 282, 281, 280, 279), (276, 275, 283, 284), (274, 273, 281, 282), (272, 271, 279, 280), (277, 276, 284, 285), (275, 274, 282, 283), (273, 272, 280, 281), (271, 270, 278, 279), (290, 291, 299, 298), (217, 218, 288, 287), (222, 223, 293, 292), (220, 221, 291, 290), (218, 219, 289, 288), (216, 217, 287, 286), (223, 216, 286, 293), (221, 222, 292, 291), (294, 295, 296, 297, 298, 299, 300, 301), (288, 289, 297, 296), (286, 287, 295, 294), (293, 286, 294, 301), (291, 292, 300, 299), (289, 290, 298, 297), (287, 288, 296, 295), (292, 293, 301, 300)])
_uv = me_cube.uv_layers.new(name='UVMap')
_uv.uv.foreach_set('vector', [0.1, 0.5, 0.2, 0.5, 0.2, 0.625, 0.1, 0.625, 0.1, 0.625, 0.2, 0.625, 0.2, 0.75, 0.1, 0.75, 0.1, 0.75, 0.2, 0.75, 0.2, 0.875, 0.1, 0.875, 0.1, 0.875, 0.2, 0.875, 0.2, 1.0, 0.1, 1.0, 0.1, 0.0, 0.2, 0.0, 0.2, 0.125, 0.1, 0.125, 0.1, 0.125, 0.2, 0.125, 0.2, 0.25, 0.1, 0.25, 0.1, 0.25, 0.2, 0.25, 0.2, 0.375, 0.1, 0.375, 0.1, 0.375, 0.2, 0.375, 0.2, 0.5, 0.1, 0.5, 0.2, 0.5, 0.3, 0.5, 0.3, 0.625, 0.2, 0.625, 0.2, 0.625, 0.3, 0.625, 0.3, 0.75, 0.2, 0.75, 0.2, 0.75, 0.3, 0.75, 0.3, 0.875, 0.2, 0.875, 0.2, 0.875, 0.3, 0.875, 0.3, 1.0, 0.2, 1.0, 0.2, 0.0, 0.3, 0.0, 0.3, 0.125, 0.2, 0.125, 0.2, 0.125, 0.3, 0.125, 0.3, 0.25, 0.2, 0.25, 0.2, 0.25, 0.3, 0.25, 0.3, 0.375, 0.2, 0.375, 0.2, 0.375, 0.3, 0.375, 0.3, 0.5, 0.2, 0.5, 0.3, 0.625, 0.4, 0.625, 0.4, 0.75, 0.3, 0.75, 0.3, 0.75, 0.4, 0.75, 0.4, 0.875, 0.3, 0.875, 0.3, 0.875, 0.4, 0.875, 0.4, 1.0, 0.3, 1.0, 0.3, 0.0, 0.4, 0.0, 0.4, 0.125, 0.3, 0.125, 0.3, 0.125, 0.4, 0.125, 0.4, 0.25, 0.3, 0.25, 0.3, 0.25, 0.4, 0.25, 0.4, 0.375, 0.3, 0.375, 0.4, 0.5, 0.5, 0.5, 0.5, 0.625, 0.4, 0.625, 0.4, 0.625, 0.5, 0.625, 0.5, 0.75, 0.4, 0.75, 0.4, 0.75, 0.5, 0.75, 0.5, 0.875, 0.4, 0.875, 0.4, 0.875, 0.5, 0.875, 0.5, 1.0, 0.4, 1.0, 0.4, 0.0, 0.5, 0.0, 0.5, 0.125, 0.4, 0.125, 0.4, 0.125, 0.5, 0.125, 0.5, 0.25, 0.4, 0.25, 0.4, 0.25, 0.5, 0.25, 0.5, 0.375, 0.4, 0.375, 0.4, 0.375, 0.5, 0.375, 0.5, 0.5, 0.4, 0.5, 0.5, 0.5, 0.6, 0.5, 0.6, 0.625, 0.5, 0.625, 0.5, 0.625, 0.6, 0.625, 0.6, 0.75, 0.5, 0.75, 0.5, 0.75, 0.6, 0.75, 0.6, 0.875, 0.5, 0.875, 0.5, 0.875, 0.6, 0.875, 0.6, 1.0, 0.5, 1.0, 0.5, 0.0, 0.6, 0.0, 0.6, 0.125, 0.5, 0.125, 0.5, 0.125, 0.6, 0.125, 0.6, 0.25, 0.5, 0.25, 0.5, 0.25, 0.6, 0.25, 0.6, 0.375, 0.5, 0.375, 0.5, 0.375, 0.6, 0.375, 0.6, 0.5, 0.5, 0.5, 0.1, 0.5, 0.2, 0.5, 0.2, 0.625, 0.1, 0.625, 0.1, 0.625, 0.2, 0.625, 0.2, 0.75, 0.1, 0.75, 0.1, 0.75, 0.2, 0.75, 0.2, 0.875, 0.1, 0.875, 0.1, 0.875, 0.2, 0.875, 0.2, 1.0, 0.1, 1.0, 0.1, 0.0, 0.2, 0.0, 0.2, 0.125, 0.1, 0.125, 0.1, 0.125, 0.2, 0.125, 0.2, 0.25, 0.1, 0.25, 0.1, 0.25, 0.2, 0.25, 0.2, 0.375, 0.1, 0.375, 0.1, 0.375, 0.2, 0.375, 0.2, 0.5, 0.1, 0.5, 0.2, 0.5, 0.3, 0.5, 0.3, 0.625, 0.2, 0.625, 0.2, 0.625, 0.3, 0.625, 0.3, 0.75, 0.2, 0.75, 0.2, 0.75, 0.3, 0.75, 0.3, 0.875, 0.2, 0.875, 0.2, 0.875, 0.3, 0.875, 0.3, 1.0, 0.2, 1.0, 0.2, 0.0, 0.3, 0.0, 0.3, 0.125, 0.2, 0.125, 0.2, 0.125, 0.3, 0.125, 0.3, 0.25, 0.2, 0.25, 0.2, 0.25, 0.3, 0.25, 0.3, 0.375, 0.2, 0.375, 0.2, 0.375, 0.3, 0.375, 0.3, 0.5, 0.2, 0.5, 0.3, 0.625, 0.4, 0.625, 0.4, 0.75, 0.3, 0.75, 0.3, 0.75, 0.4, 0.75, 0.4, 0.875, 0.3, 0.875, 0.3, 0.875, 0.4, 0.875, 0.4, 1.0, 0.3, 1.0, 0.3, 0.0, 0.4, 0.0, 0.4, 0.125, 0.3, 0.125, 0.3, 0.125, 0.4, 0.125, 0.4, 0.25, 0.3, 0.25, 0.3, 0.25, 0.4, 0.25, 0.4, 0.375, 0.3, 0.375, 0.4, 0.5, 0.5, 0.5, 0.5, 0.625, 0.4, 0.625, 0.4, 0.625, 0.5, 0.625, 0.5, 0.75, 0.4, 0.75, 0.4, 0.75, 0.5, 0.75, 0.5, 0.875, 0.4, 0.875, 0.4, 0.875, 0.5, 0.875, 0.5, 1.0, 0.4, 1.0, 0.4, 0.0, 0.5, 0.0, 0.5, 0.125, 0.4, 0.125, 0.4, 0.125, 0.5, 0.125, 0.5, 0.25, 0.4, 0.25, 0.4, 0.25, 0.5, 0.25, 0.5, 0.375, 0.4, 0.375, 0.4, 0.375, 0.5, 0.375, 0.5, 0.5, 0.4, 0.5, 0.5, 0.5, 0.6, 0.5, 0.6, 0.625, 0.5, 0.625, 0.5, 0.625, 0.6, 0.625, 0.6, 0.75, 0.5, 0.75, 0.5, 0.75, 0.6, 0.75, 0.6, 0.875, 0.5, 0.875, 0.5, 0.875, 0.6, 0.875, 0.6, 1.0, 0.5, 1.0, 0.5, 0.0, 0.6, 0.0, 0.6, 0.125, 0.5, 0.125, 0.5, 0.125, 0.6, 0.125, 0.6, 0.25, 0.5, 0.25, 0.5, 0.25, 0.6, 0.25, 0.6, 0.375, 0.5, 0.375, 0.5, 0.375, 0.6, 0.375, 0.6, 0.5, 0.5, 0.5, 0.6, 0.5, 0.6, 0.375, 0.6, 0.375, 0.6, 0.5, 0.6, 0.25, 0.6, 0.125, 0.6, 0.125, 0.6, 0.25, 0.6, 1.0, 0.6, 0.875, 0.6, 0.875, 0.6, 1.0, 0.6, 0.75, 0.6, 0.625, 0.6, 0.625, 0.6, 0.75, 0.6, 0.375, 0.6, 0.25, 0.6, 0.25, 0.6, 0.375, 0.6, 0.125, 0.6, 0.0, 0.6, 0.0, 0.6, 0.125, 0.6, 0.875, 0.6, 0.75, 0.6, 0.75, 0.6, 0.875, 0.6, 0.625, 0.6, 0.5, 0.6, 0.5, 0.6, 0.625, 0.1, 0.25, 0.1, 0.375, 0.1, 0.375, 0.1, 0.25, 0.1, 0.0, 0.1, 0.125, 0.1, 0.125, 0.1, 0.0, 0.1, 0.75, 0.1, 0.875, 0.1, 0.875, 0.1, 0.75, 0.1, 0.5, 0.1, 0.625, 0.1, 0.625, 0.1, 0.5, 0.1, 0.375, 0.1, 0.5, 0.1, 0.5, 0.1, 0.375, 0.1, 0.125, 0.1, 0.25, 0.1, 0.25, 0.1, 0.125, 0.1, 0.875, 0.1, 1.0, 0.1, 1.0, 0.1, 0.875, 0.1, 0.625, 0.1, 0.75, 0.1, 0.75, 0.1, 0.625, 0.6, 0.875, 0.6, 0.75, 0.6, 0.75, 0.6, 0.875, 0.1, 0.625, 0.1, 0.75, 0.1, 0.75, 0.1, 0.625, 0.6, 1.0, 0.6, 0.875, 0.6, 0.875, 0.6, 1.0, 0.1, 0.75, 0.1, 0.875, 0.1, 0.875, 0.1, 0.75, 0.6, 0.125, 0.6, 0.0, 0.6, 0.0, 0.6, 0.125, 0.1, 0.875, 0.1, 1.0, 0.1, 1.0, 0.1, 0.875, 0.6, 0.25, 0.6, 0.125, 0.6, 0.125, 0.6, 0.25, 0.1, 0.0, 0.1, 0.125, 0.1, 0.125, 0.1, 0.0, 0.6, 0.375, 0.6, 0.25, 0.6, 0.25, 0.6, 0.375, 0.1, 0.125, 0.1, 0.25, 0.1, 0.25, 0.1, 0.125, 0.6, 0.5, 0.6, 0.375, 0.6, 0.375, 0.6, 0.5, 0.1, 0.25, 0.1, 0.375, 0.1, 0.375, 0.1, 0.25, 0.6, 0.625, 0.6, 0.5, 0.6, 0.5, 0.6, 0.625, 0.1, 0.375, 0.1, 0.5, 0.1, 0.5, 0.1, 0.375, 0.6, 0.75, 0.6, 0.625, 0.6, 0.625, 0.6, 0.75, 0.1, 0.5, 0.1, 0.625, 0.1, 0.625, 0.1, 0.5, 0.3, 0.625, 0.3, 0.5, 0.3, 0.5, 0.3, 0.375, 0.4, 0.625, 0.3, 0.625, 0.3, 0.375, 0.4, 0.375, 0.3, 0.375, 0.3, 0.625, 0.3, 0.5, 0.3, 0.5, 0.4, 0.375, 0.4, 0.625, 0.3, 0.625, 0.3, 0.375, 0.4, 0.375, 0.4, 0.5, 0.4, 0.5, 0.4, 0.625, 0.4, 0.625, 0.4, 0.375, 0.4, 0.5, 0.4, 0.5, 0.1, 0.0, 0.1, 0.125, 0.1, 0.125, 0.1, 0.0, 0.6, 0.25, 0.6, 0.125, 0.6, 0.125, 0.6, 0.25, 0.1, 0.125, 0.1, 0.25, 0.1, 0.25, 0.1, 0.125, 0.6, 0.375, 0.6, 0.25, 0.6, 0.25, 0.6, 0.375, 0.1, 0.25, 0.1, 0.375, 0.1, 0.375, 0.1, 0.25, 0.6, 0.5, 0.6, 0.375, 0.6, 0.375, 0.6, 0.5, 0.6, 0.625, 0.6, 0.5, 0.6, 0.5, 0.6, 0.625, 0.1, 0.375, 0.1, 0.5, 0.1, 0.5, 0.1, 0.375, 0.1, 0.5, 0.1, 0.625, 0.1, 0.625, 0.1, 0.5, 0.6, 0.75, 0.6, 0.625, 0.6, 0.625, 0.6, 0.75, 0.1, 0.625, 0.1, 0.75, 0.1, 0.75, 0.1, 0.625, 0.6, 0.875, 0.6, 0.75, 0.6, 0.75, 0.6, 0.875, 0.1, 0.75, 0.1, 0.875, 0.1, 0.875, 0.1, 0.75, 0.6, 1.0, 0.6, 0.875, 0.6, 0.875, 0.6, 1.0, 0.1, 0.875, 0.1, 1.0, 0.1, 1.0, 0.1, 0.875, 0.6, 0.125, 0.6, 0.0, 0.6, 0.0, 0.6, 0.125, 0.1, 0.875, 0.1, 1.0, 0.1, 1.0, 0.1, 0.875, 0.1, 0.75, 0.1, 0.875, 0.1, 0.875, 0.1, 0.75, 0.1, 0.625, 0.1, 0.75, 0.1, 0.75, 0.1, 0.625, 0.1, 0.5, 0.1, 0.625, 0.1, 0.625, 0.1, 0.5, 0.1, 0.375, 0.1, 0.5, 0.1, 0.5, 0.1, 0.375, 0.1, 0.25, 0.1, 0.375, 0.1, 0.375, 0.1, 0.25, 0.1, 0.125, 0.1, 0.25, 0.1, 0.25, 0.1, 0.125, 0.1, 0.0, 0.1, 0.125, 0.1, 0.125, 0.1, 0.0, 0.6, 0.125, 0.6, 0.0, 0.6, 0.0, 0.6, 0.125, 0.6, 1.0, 0.6, 0.875, 0.6, 0.875, 0.6, 1.0, 0.6, 0.875, 0.6, 0.75, 0.6, 0.75, 0.6, 0.875, 0.6, 0.75, 0.6, 0.625, 0.6, 0.625, 0.6, 0.75, 0.6, 0.625, 0.6, 0.5, 0.6, 0.5, 0.6, 0.625, 0.6, 0.5, 0.6, 0.375, 0.6, 0.375, 0.6, 0.5, 0.6, 0.375, 0.6, 0.25, 0.6, 0.25, 0.6, 0.375, 0.6, 0.25, 0.6, 0.125, 0.6, 0.125, 0.6, 0.25, 0.6, 0.375, 0.4, 0.375, 0.4, 0.5, 0.6, 0.5, 0.9, 0.5, 1.0, 0.5, 1.0, 0.625, 0.9, 0.625, 0.9, 0.625, 1.0, 0.625, 1.0, 0.75, 0.9, 0.75, 0.9, 0.75, 1.0, 0.75, 1.0, 0.875, 0.9, 0.875, 0.9, 0.875, 1.0, 0.875, 1.0, 1.0, 0.9, 1.0, 0.9, 0.0, 1.0, 0.0, 1.0, 0.125, 0.9, 0.125, 0.9, 0.125, 1.0, 0.125, 1.0, 0.25, 0.9, 0.25, 0.9, 0.25, 1.0, 0.25, 1.0, 0.375, 0.9, 0.375, 0.9, 0.375, 1.0, 0.375, 1.0, 0.5, 0.9, 0.5, -1.11e-16, 0.5, 0.1, 0.5, 0.1, 0.625, -1.11e-16, 0.625, -1.11e-16, 0.625, 0.1, 0.625, 0.1, 0.75, -1.11e-16, 0.75, -1.11e-16, 0.75, 0.1, 0.75, 0.1, 0.875, -1.11e-16, 0.875, -1.11e-16, 0.875, 0.1, 0.875, 0.1, 1.0, -1.11e-16, 1.0, -1.11e-16, 0.0, 0.1, 0.0, 0.1, 0.125, -1.11e-16, 0.125, -1.11e-16, 0.125, 0.1, 0.125, 0.1, 0.25, -1.11e-16, 0.25, -1.11e-16, 0.25, 0.1, 0.25, 0.1, 0.375, -1.11e-16, 0.375, -1.11e-16, 0.375, 0.1, 0.375, 0.1, 0.5, -1.11e-16, 0.5, 0.1, 0.5, 0.2, 0.5, 0.2, 0.625, 0.1, 0.625, 0.1, 0.625, 0.2, 0.625, 0.2, 0.75, 0.1, 0.75, 0.1, 0.75, 0.2, 0.75, 0.2, 0.875, 0.1, 0.875, 0.1, 0.875, 0.2, 0.875, 0.2, 1.0, 0.1, 1.0, 0.1, 0.0, 0.2, 0.0, 0.2, 0.125, 0.1, 0.125, 0.1, 0.125, 0.2, 0.125, 0.2, 0.25, 0.1, 0.25, 0.1, 0.25, 0.2, 0.25, 0.2, 0.375, 0.1, 0.375, 0.1, 0.375, 0.2, 0.375, 0.2, 0.5, 0.1, 0.5, 0.2, 0.5, 0.3, 0.5, 0.3, 0.625, 0.2, 0.625, 0.2, 0.625, 0.3, 0.625, 0.3, 0.75, 0.2, 0.75, 0.2, 0.75, 0.3, 0.75, 0.3, 0.875, 0.2, 0.875, 0.2, 0.875, 0.3, 0.875, 0.3, 1.0, 0.2, 1.0, 0.2, 0.0, 0.3, 0.0, 0.3, 0.125, 0.2, 0.125, 0.2, 0.125, 0.3, 0.125, 0.3, 0.25, 0.2, 0.25, 0.2, 0.25, 0.3, 0.25, 0.3, 0.375, 0.2, 0.375, 0.2, 0.375, 0.3, 0.375, 0.3, 0.5, 0.2, 0.5, 0.3517, 0.5, 0.4, 0.5, 0.4, 0.625, 0.3517, 0.625, 0.3517, 0.625, 0.4, 0.625, 0.4, 0.75, 0.3517, 0.75, 0.3517, 0.75, 0.4, 0.75, 0.4, 0.875, 0.3517, 0.875, 0.3517, 0.875, 0.4, 0.875, 0.4, 1.0, 0.3517, 1.0, 0.3517, 0.0, 0.4, 0.0, 0.4, 0.125, 0.3517, 0.125, 0.3517, 0.125, 0.4, 0.125, 0.4, 0.25, 0.3517, 0.25, 0.3517, 0.25, 0.4, 0.25, 0.4, 0.375, 0.3517, 0.375, 0.3517, 0.375, 0.4, 0.375, 0.4, 0.5, 0.3517, 0.5, 0.4, 0.375, 0.4, 0.25, 0.4, 0.25, 0.4, 0.375, 0.4, 0.25, 0.4, 0.125, 0.4, 0.125, 0.4, 0.25, 0.4, 0.125, 0.4, 0.0, 0.4, 0.0, 0.4, 0.125, 0.4, 1.0, 0.4, 0.875, 0.4, 0.875, 0.4, 1.0, 0.4, 0.875, 0.4, 0.75, 0.4, 0.75, 0.4, 0.875, 0.4, 0.75, 0.4, 0.625, 0.4, 0.625, 0.4, 0.75, 0.4, 0.875, 0.4, 0.75, 0.4, 0.75, 0.4, 0.875, 0.9, 0.0, 0.9, 0.125, 0.9, 0.125, 0.9, 0.0, 0.9, 0.875, 0.9, 1.0, 0.9, 1.0, 0.9, 0.875, 0.9, 0.75, 0.9, 0.875, 0.9, 0.875, 0.9, 0.75, 0.9, 0.5, 0.9, 0.625, 0.9, 0.625, 0.9, 0.5, 0.9, 0.375, 0.9, 0.5, 0.9, 0.5, 0.9, 0.375, 0.9, 0.125, 0.9, 0.25, 0.9, 0.25, 0.9, 0.125, 0.9, 0.875, 0.9, 1.0, 0.9, 1.0, 0.9, 0.875, 0.9, 0.625, 0.9, 0.75, 0.9, 0.75, 0.9, 0.625, 0.9, 0.25, 0.9, 0.375, 0.9, 0.375, 0.9, 0.25, 0.4, 0.75, 0.4, 0.625, 0.4, 0.625, 0.4, 0.75, 0.4, 0.875, 0.4, 0.75, 0.4, 0.75, 0.4, 0.875, 0.4, 1.0, 0.4, 0.875, 0.4, 0.875, 0.4, 1.0, 0.4, 0.125, 0.4, 0.0, 0.4, 0.0, 0.4, 0.125, 0.4, 0.25, 0.4, 0.125, 0.4, 0.125, 0.4, 0.25, 0.4, 0.375, 0.4, 0.25, 0.4, 0.25, 0.4, 0.375, 0.4, 0.5, 0.4, 0.375, 0.4, 0.375, 0.4, 0.5, 0.4, 0.625, 0.4, 0.5, 0.4, 0.5, 0.4, 0.625, 0.4, 0.75, 0.4, 0.625, 0.4, 0.625, 0.4, 0.75, 0.4, 0.875, 0.4, 0.75, 0.4, 0.75, 0.4, 0.875, 0.4, 1.0, 0.4, 0.875, 0.4, 0.875, 0.4, 1.0, 0.4, 0.125, 0.4, 0.0, 0.4, 0.0, 0.4, 0.125, 0.4, 0.25, 0.4, 0.125, 0.4, 0.125, 0.4, 0.25, 0.4, 0.375, 0.4, 0.25, 0.4, 0.25, 0.4, 0.375, 0.4, 0.375, 0.4, 0.25, 0.4, 0.25, 0.4, 0.375, 0.4, 0.625, 0.4, 0.5, 0.4, 0.5, 0.4, 0.625, 0.4, 0.5, 0.4, 0.375, 0.4, 0.375, 0.4, 0.5, 0.4, 0.25, 0.4, 0.125, 0.4, 0.125, 0.4, 0.25, 0.4, 1.0, 0.4, 0.875, 0.4, 0.875, 0.4, 1.0, 0.4, 0.75, 0.4, 0.625, 0.4, 0.625, 0.4, 0.75, 0.4, 0.375, 0.4, 0.25, 0.4, 0.25, 0.4, 0.375, 0.4, 0.125, 0.4, 0.0, 0.4, 0.0, 0.4, 0.125, 0.6, 0.375, 0.6, 0.25, 0.4, 0.375, 0.4, 0.375, 0.6, 0.25, 0.6, 0.125, 0.4, 0.375, 0.4, 0.375, 0.6, 0.0, 0.4, 0.5, 0.4, 0.375, 0.6, 0.125, 0.6, 0.625, 0.6, 0.5, 0.4, 0.5, 0.4, 0.625, 0.6, 0.75, 0.6, 0.625, 0.4, 0.625, 0.4, 0.625, 0.6, 0.875, 0.6, 0.75, 0.4, 0.625, 0.4, 0.625, 0.6, 0.875, 0.4, 0.625, 0.4, 0.5, 0.6, 0.0, 0.3, 0.375, 0.3035, 0.375, 0.3035, 0.5, 0.3, 0.5, 0.3, 0.25, 0.3035, 0.25, 0.3035, 0.375, 0.3, 0.375, 0.3, 0.125, 0.3035, 0.125, 0.3035, 0.25, 0.3, 0.25, 0.3, 0.0, 0.3035, 0.0, 0.3035, 0.125, 0.3, 0.125, 0.3, 0.875, 0.3035, 0.875, 0.3035, 1.0, 0.3, 1.0, 0.3, 0.75, 0.3035, 0.75, 0.3035, 0.875, 0.3, 0.875, 0.3, 0.625, 0.3035, 0.625, 0.3035, 0.75, 0.3, 0.75, 0.3, 0.5, 0.3035, 0.5, 0.3035, 0.625, 0.3, 0.625, 0.3276, 0.25, 0.3517, 0.25, 0.3517, 0.375, 0.3276, 0.375, 0.3276, 0.125, 0.3517, 0.125, 0.3517, 0.25, 0.3276, 0.25, 0.3276, 0.0, 0.3517, 0.0, 0.3517, 0.125, 0.3276, 0.125, 0.3276, 0.875, 0.3517, 0.875, 0.3517, 1.0, 0.3276, 1.0, 0.3276, 0.75, 0.3517, 0.75, 0.3517, 0.875, 0.3276, 0.875, 0.3276, 0.625, 0.3517, 0.625, 0.3517, 0.75, 0.3276, 0.75, 0.3035, 0.625, 0.3276, 0.625, 0.3276, 0.75, 0.3035, 0.75, 0.3035, 0.75, 0.3276, 0.75, 0.3276, 0.875, 0.3035, 0.875, 0.3035, 0.875, 0.3276, 0.875, 0.3276, 1.0, 0.3035, 1.0, 0.3035, 0.0, 0.3276, 0.0, 0.3276, 0.125, 0.3035, 0.125, 0.3035, 0.125, 0.3276, 0.125, 0.3276, 0.25, 0.3035, 0.25, 0.3035, 0.25, 0.3276, 0.25, 0.3276, 0.375, 0.3035, 0.375, 0.1, 0.625, 0.3035, 0.625, 0.3035, 0.5, 0.1, 0.5, 0.1, 0.5, 0.3035, 0.5, 0.3035, 0.375, 0.1, 0.375, 0.1, 0.25, 0.1, 0.375, 0.3035, 0.375, 0.3276, 0.375, 0.1, 0.125, 0.1, 0.25, 0.3276, 0.375, 0.3517, 0.375, 0.1, 0.0, 0.1, 0.125, 0.3517, 0.375, 0.3517, 0.5, 0.1, 0.875, 0.1, 0.0, 0.3517, 0.5, 0.3517, 0.625, 0.1, 0.875, 0.3517, 0.625, 0.3276, 0.625, 0.1, 0.75, 0.1, 0.75, 0.3276, 0.625, 0.3035, 0.625, 0.1, 0.625, 0.4, 0.5, 0.4, 0.375, 0.4, 0.375, 0.4, 0.5, 0.4, 0.125, 0.4, 0.0, 0.4, 0.0, 0.4, 0.125, 0.4, 0.875, 0.4, 0.75, 0.4, 0.75, 0.4, 0.875, 0.4, 0.625, 0.4, 0.5, 0.4, 0.5, 0.4, 0.625, 0.4, 0.5, 0.4, 0.375, 0.4, 0.375, 0.4, 0.5, 0.4, 0.25, 0.4, 0.125, 0.4, 0.125, 0.4, 0.25, 0.4, 1.0, 0.4, 0.875, 0.4, 0.875, 0.4, 1.0, 0.4, 0.75, 0.4, 0.625, 0.4, 0.625, 0.4, 0.75, 0.4, 0.5, 0.4, 0.375, 0.4, 0.25, 0.4, 0.125, 0.4, 0.0, 0.4, 0.875, 0.4, 0.75, 0.4, 0.625, 0.4, 0.25, 0.4, 0.125, 0.4, 0.125, 0.4, 0.25, 0.4, 1.0, 0.4, 0.875, 0.4, 0.875, 0.4, 1.0, 0.4, 0.75, 0.4, 0.625, 0.4, 0.625, 0.4, 0.75, 0.4, 0.375, 0.4, 0.25, 0.4, 0.25, 0.4, 0.375, 0.4, 0.125, 0.4, 0.0, 0.4, 0.0, 0.4, 0.125, 0.4, 0.875, 0.4, 0.75, 0.4, 0.75, 0.4, 0.875, 0.4, 0.625, 0.4, 0.5, 0.4, 0.5, 0.4, 0.625, 0.9, 0.0, 0.9, 0.125, 0.9, 0.125, 0.9, 0.0, 0.9, 0.625, 0.9, 0.75, 0.9, 0.75, 0.9, 0.625, 0.9, 0.25, 0.9, 0.375, 0.9, 0.375, 0.9, 0.25, 0.9, 0.0, 0.9, 0.125, 0.9, 0.125, 0.9, 0.0, 0.9, 0.75, 0.9, 0.875, 0.9, 0.875, 0.9, 0.75, 0.9, 0.5, 0.9, 0.625, 0.9, 0.625, 0.9, 0.5, 0.9, 0.375, 0.9, 0.5, 0.9, 0.5, 0.9, 0.375, 0.9, 0.125, 0.9, 0.25, 0.9, 0.25, 0.9, 0.125, 0.9, 0.5, 0.9, 0.625, 0.9, 0.75, 0.9, 0.875, 0.9, 0.0, 0.9, 0.125, 0.9, 0.25, 0.9, 0.375, 0.9, 0.75, 0.9, 0.875, 0.9, 0.875, 0.9, 0.75, 0.9, 0.5, 0.9, 0.625, 0.9, 0.625, 0.9, 0.5, 0.9, 0.375, 0.9, 0.5, 0.9, 0.5, 0.9, 0.375, 0.9, 0.125, 0.9, 0.25, 0.9, 0.25, 0.9, 0.125, 0.9, 0.875, 0.9, 1.0, 0.9, 1.0, 0.9, 0.875, 0.9, 0.625, 0.9, 0.75, 0.9, 0.75, 0.9, 0.625, 0.9, 0.25, 0.9, 0.375, 0.9, 0.375, 0.9, 0.25])
me_cube.materials.append(mat_bench_metal)
me_cube.update()
me_cube_004 = bpy.data.meshes.new('Cube.004')
me_cube_004.from_pydata([(-1.0, -1.0, -1.0), (-1.0, -1.0, 1.0), (-1.0, 1.0, -1.0), (-1.0, 1.0, 1.0), (1.0, -1.0, -1.0), (1.0, -1.0, 1.0), (1.0, 1.0, -1.0), (1.0, 1.0, 1.0), (-0.6552, 1.0, -1.0), (-0.6552, 1.0, 1.0), (-0.6552, -1.0, -1.0), (-0.6552, -1.0, 1.0), (0.6552, 1.0, 1.0), (0.6552, -1.0, -1.0), (0.6552, 1.0, -1.0), (0.6552, -1.0, 1.0), (-1.0, -0.5034, -1.0), (-1.0, -0.5034, 1.0), (1.0, -0.5034, -1.0), (1.0, -0.5034, 1.0), (-0.6552, -0.5034, 1.0), (-0.6552, -0.5034, -1.0), (0.6552, -0.5034, 1.0), (0.6552, -0.5034, -1.0), (-1.0, 0.4225, 1.0), (1.0, 0.4225, -1.0), (-1.0, 0.4225, -1.0), (1.0, 0.4225, 1.0), (-0.6552, 0.4225, 1.0), (-0.6552, 0.4225, -1.0), (0.6552, 0.4225, 1.0), (0.6552, 0.4225, -1.0), (-1.0, -1.0, 0.9776), (-1.0, 1.0, 0.9776), (1.0, 1.0, 0.9776), (1.0, -1.0, 0.9776), (-0.6552, -1.0, 0.9776), (-0.6552, 1.0, 0.9776), (0.6552, -1.0, 0.9776), (0.6552, 1.0, 0.9776), (1.0, -0.5034, 0.9776), (-1.0, -0.5034, 0.9776), (1.0, 0.4225, 0.9776), (-1.0, 0.4225, 0.9776), (-1.0, 1.0, -0.9741), (1.0, 1.0, -0.9741), (1.0, -1.0, -0.9741), (-0.6552, -1.0, -0.9741), (-0.6552, 1.0, -0.9741), (0.6552, -1.0, -0.9741), (0.6552, 1.0, -0.9741), (1.0, -0.5034, -0.9741), (-1.0, -0.5034, -0.9741), (1.0, 0.4225, -0.9741), (-1.0, 0.4225, -0.9741), (-1.0, -1.0, -0.9741)], [], [(43, 24, 3, 33), (39, 12, 7, 34), (40, 19, 5, 35), (36, 11, 1, 32), (23, 18, 4, 13), (20, 17, 1, 11), (22, 20, 11, 15), (16, 21, 10, 0), (38, 15, 11, 36), (33, 3, 9, 37), (35, 5, 15, 38), (19, 22, 15, 5), (21, 23, 13, 10), (37, 9, 12, 39), (29, 31, 23, 21), (27, 30, 22, 19), (26, 29, 21, 16), (30, 28, 20, 22), (28, 24, 17, 20), (31, 25, 18, 23), (42, 27, 19, 40), (32, 1, 17, 41), (34, 7, 27, 42), (14, 6, 25, 31), (9, 3, 24, 28), (12, 9, 28, 30), (2, 8, 29, 26), (7, 12, 30, 27), (8, 14, 31, 29), (41, 17, 24, 43), (52, 41, 43, 54), (45, 34, 42, 53), (55, 32, 41, 52), (53, 42, 40, 51), (48, 37, 39, 50), (46, 35, 38, 49), (44, 33, 37, 48), (49, 38, 36, 47), (47, 36, 32, 55), (51, 40, 35, 46), (50, 39, 34, 45), (54, 43, 33, 44), (26, 54, 44, 2), (14, 50, 45, 6), (18, 51, 46, 4), (10, 47, 55, 0), (13, 49, 47, 10), (2, 44, 48, 8), (4, 46, 49, 13), (8, 48, 50, 14), (25, 53, 51, 18), (0, 55, 52, 16), (6, 45, 53, 25), (16, 52, 54, 26)])
_uv = me_cube_004.uv_layers.new(name='UVMap')
_uv.uv.foreach_set('vector', [0.6204, 0.1778, 0.625, 0.1778, 0.625, 0.25, 0.6204, 0.25, 0.6204, 0.4569, 0.625, 0.4569, 0.625, 0.5, 0.6204, 0.5, 0.6204, 0.6879, 0.625, 0.6879, 0.625, 0.75, 0.6204, 0.75, 0.6204, 0.9569, 0.625, 0.9569, 0.625, 1.0, 0.6204, 1.0, 0.3319, 0.6879, 0.375, 0.6879, 0.375, 0.75, 0.3319, 0.75, 0.8319, 0.6879, 0.875, 0.6879, 0.875, 0.75, 0.8319, 0.75, 0.6681, 0.6879, 0.8319, 0.6879, 0.8319, 0.75, 0.6681, 0.75, 0.125, 0.6879, 0.1681, 0.6879, 0.1681, 0.75, 0.125, 0.75, 0.6204, 0.7931, 0.625, 0.7931, 0.625, 0.9569, 0.6204, 0.9569, 0.6204, 0.25, 0.625, 0.25, 0.625, 0.2931, 0.6204, 0.2931, 0.6204, 0.75, 0.625, 0.75, 0.625, 0.7931, 0.6204, 0.7931, 0.625, 0.6879, 0.6681, 0.6879, 0.6681, 0.75, 0.625, 0.75, 0.1681, 0.6879, 0.3319, 0.6879, 0.3319, 0.75, 0.1681, 0.75, 0.6204, 0.2931, 0.625, 0.2931, 0.625, 0.4569, 0.6204, 0.4569, 0.1681, 0.5722, 0.3319, 0.5722, 0.3319, 0.6879, 0.1681, 0.6879, 0.625, 0.5722, 0.6681, 0.5722, 0.6681, 0.6879, 0.625, 0.6879, 0.125, 0.5722, 0.1681, 0.5722, 0.1681, 0.6879, 0.125, 0.6879, 0.6681, 0.5722, 0.8319, 0.5722, 0.8319, 0.6879, 0.6681, 0.6879, 0.8319, 0.5722, 0.875, 0.5722, 0.875, 0.6879, 0.8319, 0.6879, 0.3319, 0.5722, 0.375, 0.5722, 0.375, 0.6879, 0.3319, 0.6879, 0.6204, 0.5722, 0.625, 0.5722, 0.625, 0.6879, 0.6204, 0.6879, 0.6204, 0.0, 0.625, 0.0, 0.625, 0.06207, 0.6204, 0.06207, 0.6204, 0.5, 0.625, 0.5, 0.625, 0.5722, 0.6204, 0.5722, 0.3319, 0.5, 0.375, 0.5, 0.375, 0.5722, 0.3319, 0.5722, 0.8319, 0.5, 0.875, 0.5, 0.875, 0.5722, 0.8319, 0.5722, 0.6681, 0.5, 0.8319, 0.5, 0.8319, 0.5722, 0.6681, 0.5722, 0.125, 0.5, 0.1681, 0.5, 0.1681, 0.5722, 0.125, 0.5722, 0.625, 0.5, 0.6681, 0.5, 0.6681, 0.5722, 0.625, 0.5722, 0.1681, 0.5, 0.3319, 0.5, 0.3319, 0.5722, 0.1681, 0.5722, 0.6204, 0.06207, 0.625, 0.06207, 0.625, 0.1778, 0.6204, 0.1778, 0.3805, 0.06207, 0.6204, 0.06207, 0.6204, 0.1778, 0.3805, 0.1778, 0.3805, 0.5, 0.6204, 0.5, 0.6204, 0.5722, 0.3805, 0.5722, 0.3805, 0.0, 0.6204, 0.0, 0.6204, 0.06207, 0.3805, 0.06207, 0.3805, 0.5722, 0.6204, 0.5722, 0.6204, 0.6879, 0.3805, 0.6879, 0.3805, 0.2931, 0.6204, 0.2931, 0.6204, 0.4569, 0.3805, 0.4569, 0.3805, 0.75, 0.6204, 0.75, 0.6204, 0.7931, 0.3805, 0.7931, 0.3805, 0.25, 0.6204, 0.25, 0.6204, 0.2931, 0.3805, 0.2931, 0.3805, 0.7931, 0.6204, 0.7931, 0.6204, 0.9569, 0.3805, 0.9569, 0.3805, 0.9569, 0.6204, 0.9569, 0.6204, 1.0, 0.3805, 1.0, 0.3805, 0.6879, 0.6204, 0.6879, 0.6204, 0.75, 0.3805, 0.75, 0.3805, 0.4569, 0.6204, 0.4569, 0.6204, 0.5, 0.3805, 0.5, 0.3805, 0.1778, 0.6204, 0.1778, 0.6204, 0.25, 0.3805, 0.25, 0.375, 0.1778, 0.3805, 0.1778, 0.3805, 0.25, 0.375, 0.25, 0.375, 0.4569, 0.3805, 0.4569, 0.3805, 0.5, 0.375, 0.5, 0.375, 0.6879, 0.3805, 0.6879, 0.3805, 0.75, 0.375, 0.75, 0.375, 0.9569, 0.3805, 0.9569, 0.3805, 1.0, 0.375, 1.0, 0.375, 0.7931, 0.3805, 0.7931, 0.3805, 0.9569, 0.375, 0.9569, 0.375, 0.25, 0.3805, 0.25, 0.3805, 0.2931, 0.375, 0.2931, 0.375, 0.75, 0.3805, 0.75, 0.3805, 0.7931, 0.375, 0.7931, 0.375, 0.2931, 0.3805, 0.2931, 0.3805, 0.4569, 0.375, 0.4569, 0.375, 0.5722, 0.3805, 0.5722, 0.3805, 0.6879, 0.375, 0.6879, 0.375, 0.0, 0.3805, 0.0, 0.3805, 0.06207, 0.375, 0.06207, 0.375, 0.5, 0.3805, 0.5, 0.3805, 0.5722, 0.375, 0.5722, 0.375, 0.06207, 0.3805, 0.06207, 0.3805, 0.1778, 0.375, 0.1778])
me_cube_004.materials.append(mat_wood_bench)
me_cube_004.update()
me_plane = bpy.data.meshes.new('Plane')
me_plane.from_pydata([(-1.0, -1.0, 0.0), (1.0, -1.0, 0.0), (-1.0, 1.0, 0.0), (1.0, 1.0, 0.0)], [], [(0, 1, 3, 2)])
_uv = me_plane.uv_layers.new(name='UVMap')
_uv.uv.foreach_set('vector', [0.0, 0.0, 1.0, 0.0, 1.0, 1.0, 0.0, 1.0])
me_plane.materials.append(mat_material_002)
me_plane.update()

# ---- objects
ob_camera = bpy.data.objects.new('Camera', cam_camera)
ob_cylinder = bpy.data.objects.new('Cylinder', me_cylinder)
ob_cube = bpy.data.objects.new('Cube', me_cube)
ob_empty = bpy.data.objects.new('Empty', None)
ob_cube_001 = bpy.data.objects.new('Cube.001', me_cube_004)
ob_cube_002 = bpy.data.objects.new('Cube.002', me_cube_004)
ob_cube_003 = bpy.data.objects.new('Cube.003', me_cube_004)
ob_cube_004 = bpy.data.objects.new('Cube.004', me_cube_004)
ob_cube_005 = bpy.data.objects.new('Cube.005', me_cube_004)
ob_cube_006 = bpy.data.objects.new('Cube.006', me_cube_004)
ob_plane = bpy.data.objects.new('Plane', me_plane)
ob_light_001 = bpy.data.objects.new('Light.001', light_light_001)
ob_light_002 = bpy.data.objects.new('Light.002', light_light_003)
ob_light_003 = bpy.data.objects.new('Light.003', light_light_004)

# ---- transforms, parenting, visibility, modifiers, constraints
ob_camera.location = (-66.36, -11.23, 11.16)
ob_camera.rotation_euler = (1.576, -8.091e-07, -1.495)
ob_camera.lock_rotations_4d = False
ob_camera.empty_display_type = 'ARROWS'
ob_camera.color = (0.0, 0.0, 0.0, 0.0)
ob_camera.display_type = 'WIRE'
ob_camera.lineart.crease_threshold = 0.0
ob_cylinder.location = (0.0, 0.0, 3.944)
ob_cylinder.scale = (1.0, 1.0, 4.006)
ob_cube.location = (-5.319, -17.57, 1.4)
ob_cube.rotation_euler = (4.693e-09, 0.2605, -0.2041)
ob_cube.scale = (0.4201, 1.0, 1.0)
_m = ob_cube.modifiers.new('Mirror', 'MIRROR')
_m.use_axis = (False, True, False)
_m.mirror_object = ob_empty
ob_empty.location = (-3.615, -9.372, 5.053)
ob_empty.rotation_euler = (0.0, -0.0, -0.2041)
ob_empty.scale = (7.692, 7.692, 7.692)
ob_cube_001.location = (-5.807, -8.671, 5.312)
ob_cube_001.rotation_euler = (1.571, -0.0, -0.2041)
ob_cube_001.scale = (0.6658, 0.3657, 6.444)
_m = ob_cube_001.modifiers.new('Subdivision', 'SUBSURF')
ob_cube_002.location = (-4.161, -9.011, 5.312)
ob_cube_002.rotation_euler = (1.571, -0.0, -0.2041)
ob_cube_002.scale = (0.6658, 0.3657, 6.444)
_m = ob_cube_002.modifiers.new('Subdivision', 'SUBSURF')
ob_cube_003.location = (-2.378, -9.38, 5.312)
ob_cube_003.rotation_euler = (1.571, -0.0, -0.2041)
ob_cube_003.scale = (0.6658, 0.3657, 6.444)
_m = ob_cube_003.modifiers.new('Subdivision', 'SUBSURF')
ob_cube_004.location = (-7.815, -8.5, 9.073)
ob_cube_004.rotation_euler = (1.775, 1.571, 0.0)
ob_cube_004.scale = (0.4259, 0.4129, 5.987)
_m = ob_cube_004.modifiers.new('Subdivision', 'SUBSURF')
ob_cube_005.location = (-7.839, -8.495, 8.064)
ob_cube_005.rotation_euler = (1.571, 1.5, -0.2041)
ob_cube_005.scale = (0.4259, 0.4129, 5.987)
_m = ob_cube_005.modifiers.new('Subdivision', 'SUBSURF')
ob_cube_006.location = (-7.652, -8.511, 7.086)
ob_cube_006.rotation_euler = (1.571, 1.32, -0.2041)
ob_cube_006.scale = (0.4259, 0.4129, 5.987)
_m = ob_cube_006.modifiers.new('Subdivision', 'SUBSURF')
ob_plane.location = (2.775, 2.709, -0.06734)
ob_plane.scale = (78.85, 78.85, 78.85)
ob_light_001.location = (-4.823, 3.716, 41.52)
ob_light_001.rotation_euler = (1.191, 4.471e-08, -2.244)
ob_light_001.lock_rotations_4d = False
ob_light_001.empty_display_type = 'ARROWS'
ob_light_001.color = (0.0, 0.0, 0.0, 0.0)
ob_light_001.lineart.crease_threshold = 0.0
ob_light_002.location = (12.02, -3.624, 11.39)
ob_light_002.rotation_euler = (1.191, 4.471e-08, -2.244)
ob_light_002.lock_rotations_4d = False
ob_light_002.empty_display_type = 'ARROWS'
ob_light_002.color = (0.0, 0.0, 0.0, 0.0)
ob_light_002.lineart.crease_threshold = 0.0
ob_light_003.location = (0.5406, -19.82, 11.39)
ob_light_003.rotation_euler = (1.191, 4.471e-08, -2.244)
ob_light_003.lock_rotations_4d = False
ob_light_003.empty_display_type = 'ARROWS'
ob_light_003.color = (0.0, 0.0, 0.0, 0.0)
ob_light_003.lineart.crease_threshold = 0.0

# ---- collection membership
col_collection.objects.link(ob_camera)
col_collection.objects.link(ob_cylinder)
col_collection.objects.link(ob_cube)
col_collection.objects.link(ob_empty)
col_collection.objects.link(ob_cube_001)
col_collection.objects.link(ob_cube_002)
col_collection.objects.link(ob_cube_003)
col_collection.objects.link(ob_cube_004)
col_collection.objects.link(ob_cube_005)
col_collection.objects.link(ob_cube_006)
col_collection.objects.link(ob_plane)
col_collection.objects.link(ob_light_001)
col_collection.objects.link(ob_light_002)
col_collection.objects.link(ob_light_003)

# ---- scene / render settings (as saved in the file)
scene.camera = ob_camera
scene.frame_start = 1; scene.frame_end = 250; scene.frame_set(1)
scene.render.engine = 'BLENDER_EEVEE_NEXT'
scene.eevee.use_raytracing = True
bpy.context.view_layer.update()
